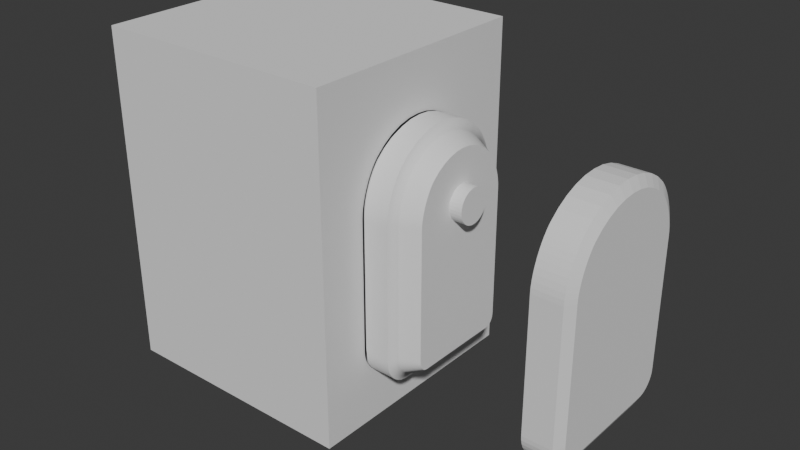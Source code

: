 # Source: FI-077_Smeltery_DoorFrame.blend  (saved by Blender 4.2.66; exported with 4.5.12 LTS)
import bpy
from mathutils import Matrix  # noqa: F401  (used for matrix-valued properties, if any)

bpy.ops.wm.read_factory_settings(use_empty=True)
scene = bpy.context.scene
scene.name = 'Scene'

# ---- collections
col_collection = bpy.data.collections.new('Collection'); scene.collection.children.link(col_collection)
col_export = bpy.data.collections.new('Export'); scene.collection.children.link(col_export)

# ---- node groups
ng_smooth_by_angle = bpy.data.node_groups.new('Smooth by Angle', 'GeometryNodeTree')
_s = ng_smooth_by_angle.interface.new_socket(name='Mesh', in_out='OUTPUT', socket_type='NodeSocketGeometry')
_s = ng_smooth_by_angle.interface.new_socket(name='Mesh', in_out='INPUT', socket_type='NodeSocketGeometry')
_s = ng_smooth_by_angle.interface.new_socket(name='Angle', in_out='INPUT', socket_type='NodeSocketFloat')
_s.subtype = 'ANGLE'
_s.default_value = 0.5236
_s.min_value = 0.0
_s.max_value = 3.142
_s.description = 'Maximum face angle for smooth edges'
_s = ng_smooth_by_angle.interface.new_socket(name='Ignore Sharpness', in_out='INPUT', socket_type='NodeSocketBool')
_s.force_non_field = True
ng_smooth_by_angle.description = 'Set the sharpness of mesh edges based on the angle between the neighboring faces'
ng_smooth_by_angle.is_modifier = True
_N = ng_smooth_by_angle.nodes; _L = ng_smooth_by_angle.links
n0 = _N.new('GeometryNodeSetShadeSmooth'); n0.name = 'Set Shade Smooth'; n0.location = (120, -80)
n0.domain = 'EDGE'
n1 = _N.new('GeometryNodeSetShadeSmooth'); n1.name = 'Set Shade Smooth.001'; n1.location = (300, -80)
n2 = _N.new('NodeGroupOutput'); n2.name = 'Group Output'; n2.location = (480, -80)
n3 = _N.new('GeometryNodeInputMeshEdgeAngle'); n3.name = 'Edge Angle'; n3.location = (-440, -240)
n4 = _N.new('NodeGroupInput'); n4.name = 'Group Input'; n4.location = (-80, -80)
n5 = _N.new('GeometryNodeInputEdgeSmooth'); n5.name = 'Is Edge Smooth'; n5.location = (-260, -120)
n6 = _N.new('GeometryNodeInputShadeSmooth'); n6.name = 'Is Shade Smooth'; n6.location = (-440, -397)
n7 = _N.new('FunctionNodeCompare'); n7.name = 'Compare'; n7.location = (-260, -260)
n7.operation = 'LESS_EQUAL'
n7.inputs[6].default_value = (0.0, 0.0, 0.0, 0.0)
n7.inputs[7].default_value = (0.0, 0.0, 0.0, 0.0)
n8 = _N.new('FunctionNodeBooleanMath'); n8.name = 'Boolean Math.001'; n8.location = (-80, -260)
n9 = _N.new('NodeGroupInput'); n9.name = 'Group Input.001'; n9.location = (-440, -329)
n10 = _N.new('NodeGroupInput'); n10.name = 'Group Input.002'; n10.location = (-259, -189)
n11 = _N.new('FunctionNodeBooleanMath'); n11.name = 'Boolean Math'; n11.location = (-80, -149)
n11.operation = 'OR'
n12 = _N.new('FunctionNodeBooleanMath'); n12.name = 'Boolean Math.002'; n12.location = (-260, -380)
n12.operation = 'OR'
n13 = _N.new('NodeGroupInput'); n13.name = 'Group Input.003'; n13.location = (-440, -460)
_L.new(n3.outputs[0], n7.inputs[0])
_L.new(n1.outputs[0], n2.inputs[0])
_L.new(n9.outputs[1], n7.inputs[1])
_L.new(n7.outputs[0], n8.inputs[0])
_L.new(n4.outputs[0], n0.inputs[0])
_L.new(n0.outputs[0], n1.inputs[0])
_L.new(n8.outputs[0], n0.inputs[2])
_L.new(n10.outputs[2], n11.inputs[1])
_L.new(n5.outputs[0], n11.inputs[0])
_L.new(n11.outputs[0], n0.inputs[1])
_L.new(n13.outputs[2], n12.inputs[1])
_L.new(n6.outputs[0], n12.inputs[0])
_L.new(n12.outputs[0], n8.inputs[1])
n2.is_active_output = True

# ---- world
world_world = bpy.data.worlds.new('World'); scene.world = world_world
world_world.use_nodes = True; world_world.node_tree.nodes.clear()
_N = world_world.node_tree.nodes; _L = world_world.node_tree.links
n0 = _N.new('ShaderNodeOutputWorld'); n0.name = 'World Output'; n0.location = (300, 300)
n1 = _N.new('ShaderNodeBackground'); n1.name = 'Background'; n1.location = (10, 300)
n1.inputs[0].default_value = (0.05088, 0.05088, 0.05088, 1.0)
_L.new(n1.outputs[0], n0.inputs[0])
n0.is_active_output = True
world_world.color = (0.05088, 0.05088, 0.05088)
world_world.sun_shadow_jitter_overblur = 0.0

# ---- meshes
me_cube_002 = bpy.data.meshes.new('Cube.002')
me_cube_002.from_pydata([(0.8532, -0.4345, 0.4835), (0.8532, -0.6004, 0.6494), (0.8532, -0.4632, 0.4858), (0.8532, -0.4879, 0.4917), (0.8532, -0.5115, 0.5015), (0.8532, -0.5332, 0.5148), (0.8532, -0.5526, 0.5313), (0.8532, -0.5691, 0.5507), (0.8532, -0.5824, 0.5724), (0.8532, -0.5922, 0.5959), (0.8532, -0.5981, 0.6207), (0.8532, -0.6004, 1.722), (0.8532, -0.4487, 2.079), (0.8532, -0.5985, 1.757), (0.8532, -0.5931, 1.793), (0.8532, -0.5838, 1.833), (0.8532, -0.571, 1.874), (0.8532, -0.5549, 1.916), (0.8532, -0.536, 1.956), (0.8532, -0.5151, 1.993), (0.8532, -0.4927, 2.027), (0.8532, -0.47, 2.057), (0.8532, 0.5526, 0.6494), (0.8532, 0.3867, 0.4835), (0.8532, 0.5504, 0.6207), (0.8532, 0.5444, 0.5959), (0.8532, 0.5347, 0.5724), (0.8532, 0.5214, 0.5507), (0.8532, 0.5048, 0.5313), (0.8532, 0.4855, 0.5148), (0.8532, 0.4637, 0.5015), (0.8532, 0.4402, 0.4917), (0.8532, 0.4154, 0.4858), (0.8532, 0.4009, 2.079), (0.8532, 0.5526, 1.722), (0.8532, 0.4223, 2.057), (0.8532, 0.445, 2.027), (0.8532, 0.4673, 1.993), (0.8532, 0.4883, 1.956), (0.8532, 0.5071, 1.916), (0.8532, 0.5232, 1.874), (0.8532, 0.5361, 1.833), (0.8532, 0.5453, 1.793), (0.8532, 0.5508, 1.757), (1.134, -0.6004, 0.6494), (1.134, -0.4345, 0.4835), (1.134, -0.5981, 0.6207), (1.134, -0.5922, 0.5959), (1.134, -0.5824, 0.5724), (1.134, -0.5691, 0.5507), (1.134, -0.5526, 0.5313), (1.134, -0.5332, 0.5148), (1.134, -0.5115, 0.5015), (1.134, -0.4879, 0.4917), (1.134, -0.4632, 0.4858), (1.134, -0.4487, 2.079), (1.134, -0.6004, 1.722), (1.134, -0.47, 2.057), (1.134, -0.4927, 2.027), (1.134, -0.5151, 1.993), (1.134, -0.536, 1.956), (1.134, -0.5549, 1.916), (1.134, -0.571, 1.874), (1.134, -0.5838, 1.833), (1.134, -0.5931, 1.793), (1.134, -0.5985, 1.757), (1.134, 0.3867, 0.4835), (1.134, 0.5526, 0.6494), (1.134, 0.4154, 0.4858), (1.134, 0.4402, 0.4917), (1.134, 0.4637, 0.5015), (1.134, 0.4855, 0.5148), (1.134, 0.5048, 0.5313), (1.134, 0.5214, 0.5507), (1.134, 0.5347, 0.5724), (1.134, 0.5444, 0.5959), (1.134, 0.5504, 0.6207), (1.134, 0.5526, 1.722), (1.134, 0.4009, 2.079), (1.134, 0.5508, 1.757), (1.134, 0.5453, 1.793), (1.134, 0.5361, 1.833), (1.134, 0.5232, 1.874), (1.134, 0.5071, 1.916), (1.134, 0.4883, 1.956), (1.134, 0.4673, 1.993), (1.134, 0.445, 2.027), (1.134, 0.4223, 2.057), (0.8532, -0.3767, 2.138), (0.8532, -0.2966, 2.184), (0.8532, -0.2096, 2.219), (0.8532, -0.118, 2.24), (0.8532, -0.02387, 2.247), (0.8532, 0.07022, 2.24), (0.8532, 0.1619, 2.219), (0.8532, 0.2489, 2.184), (0.8532, 0.3289, 2.138), (1.134, 0.3289, 2.138), (1.134, 0.2489, 2.184), (1.134, 0.1619, 2.219), (1.134, 0.07022, 2.24), (1.134, -0.02387, 2.247), (1.134, -0.118, 2.24), (1.134, -0.2096, 2.219), (1.134, -0.2966, 2.184), (1.134, -0.3767, 2.138), (1.134, -0.02387, 0.4835), (0.8532, -0.02387, 0.4835), (0.8532, -0.6004, 1.185), (0.8532, 0.5526, 1.185), (1.134, -0.6004, 1.185), (1.134, 0.5526, 1.185), (1.09, 0.4285, 0.403), (1.09, 0.39, 0.4), (0.8483, 0.39, 0.4), (0.8483, 0.4285, 0.403), (1.09, 0.4661, 0.412), (0.8483, 0.4661, 0.412), (1.09, 0.5018, 0.4268), (0.8483, 0.5018, 0.4268), (1.09, 0.5347, 0.447), (0.8483, 0.5347, 0.447), (1.09, 0.5641, 0.4721), (0.8483, 0.5641, 0.4721), (1.09, 0.5891, 0.5014), (0.8483, 0.5891, 0.5014), (1.09, 0.6093, 0.5344), (0.8483, 0.6093, 0.5344), (1.09, 0.6241, 0.5701), (0.8483, 0.6241, 0.5701), (1.09, 0.6331, 0.6076), (0.8483, 0.6331, 0.6076), (1.09, 0.6361, 0.6461), (0.8483, 0.6361, 0.6461), (0.8483, 0.4858, 2.111), (0.8483, 0.4579, 2.141), (1.09, 0.4579, 2.141), (1.09, 0.4858, 2.111), (0.8483, 0.513, 2.076), (1.09, 0.513, 2.076), (0.8483, 0.5388, 2.037), (1.09, 0.5388, 2.037), (0.8483, 0.5627, 1.994), (1.09, 0.5627, 1.994), (0.8483, 0.5839, 1.948), (1.09, 0.5839, 1.948), (0.8483, 0.6021, 1.902), (1.09, 0.6021, 1.902), (0.8483, 0.6167, 1.855), (1.09, 0.6167, 1.855), (0.8483, 0.6274, 1.809), (1.09, 0.6274, 1.809), (0.8483, 0.6339, 1.765), (1.09, 0.6339, 1.765), (0.8483, 0.6361, 1.725), (1.09, 0.6361, 1.725), (0.8483, -0.4763, 0.403), (0.8483, -0.4378, 0.4), (1.09, -0.4378, 0.4), (1.09, -0.4763, 0.403), (0.8483, -0.5138, 0.412), (1.09, -0.5138, 0.412), (0.8483, -0.5495, 0.4268), (1.09, -0.5495, 0.4268), (0.8483, -0.5824, 0.447), (1.09, -0.5824, 0.447), (0.8483, -0.6118, 0.4721), (1.09, -0.6118, 0.4721), (0.8483, -0.6369, 0.5014), (1.09, -0.6369, 0.5014), (0.8483, -0.657, 0.5344), (1.09, -0.657, 0.5344), (0.8483, -0.6718, 0.5701), (1.09, -0.6718, 0.5701), (0.8483, -0.6808, 0.6076), (1.09, -0.6808, 0.6076), (0.8483, -0.6839, 0.6461), (1.09, -0.6839, 0.6461), (1.09, -0.5335, 2.111), (1.09, -0.5056, 2.141), (0.8483, -0.5056, 2.141), (0.8483, -0.5335, 2.111), (1.09, -0.5607, 2.076), (0.8483, -0.5607, 2.076), (1.09, -0.5865, 2.037), (0.8483, -0.5865, 2.037), (1.09, -0.6104, 1.994), (0.8483, -0.6104, 1.994), (1.09, -0.6317, 1.948), (0.8483, -0.6317, 1.948), (1.09, -0.6498, 1.902), (0.8483, -0.6498, 1.902), (1.09, -0.6644, 1.855), (0.8483, -0.6644, 1.855), (1.09, -0.6751, 1.809), (0.8483, -0.6751, 1.809), (1.09, -0.6817, 1.765), (0.8483, -0.6817, 1.765), (1.09, -0.6839, 1.725), (0.8483, -0.6839, 1.725), (0.8483, -0.3332, 2.26), (0.8483, -0.4243, 2.207), (1.09, -0.4243, 2.207), (1.09, -0.3332, 2.26), (0.8483, -0.2344, 2.299), (1.09, -0.2344, 2.299), (0.8483, -0.1304, 2.323), (1.09, -0.1304, 2.323), (0.8483, -0.02387, 2.33), (1.09, -0.02387, 2.33), (0.8483, 0.08271, 2.323), (1.09, 0.08271, 2.323), (0.8483, 0.1867, 2.299), (1.09, 0.1867, 2.299), (0.8483, 0.2854, 2.26), (1.09, 0.2854, 2.26), (0.8483, 0.3766, 2.207), (1.09, 0.3766, 2.207), (0.8483, -0.02387, 0.4), (0.8483, -0.6839, 1.185), (0.8483, 0.6361, 1.185), (1.09, -0.6839, 1.185), (1.09, 0.6361, 1.185), (1.09, -0.02387, 0.4)], [], [(221, 198, 199, 219), (111, 77, 79, 80, 81, 82, 83, 84, 85, 86, 87, 78, 97, 98, 99, 100, 101, 102, 103, 104, 105, 55, 57, 58, 59, 60, 61, 62, 63, 64, 65, 56, 110, 44, 46, 47, 48, 49, 50, 51, 52, 53, 54, 45, 106, 66, 68, 69, 70, 71, 72, 73, 74, 75, 76, 67), (220, 154, 155, 222), (202, 201, 180, 179), (113, 114, 115, 112), (112, 115, 117, 116), (116, 117, 119, 118), (118, 119, 121, 120), (120, 121, 123, 122), (122, 123, 125, 124), (124, 125, 127, 126), (126, 127, 129, 128), (128, 129, 131, 130), (130, 131, 133, 132), (135, 136, 137, 134), (134, 137, 139, 138), (138, 139, 141, 140), (140, 141, 143, 142), (142, 143, 145, 144), (144, 145, 147, 146), (146, 147, 149, 148), (148, 149, 151, 150), (150, 151, 153, 152), (152, 153, 155, 154), (157, 158, 159, 156), (156, 159, 161, 160), (160, 161, 163, 162), (162, 163, 165, 164), (164, 165, 167, 166), (166, 167, 169, 168), (168, 169, 171, 170), (170, 171, 173, 172), (172, 173, 175, 174), (174, 175, 177, 176), (179, 180, 181, 178), (178, 181, 183, 182), (182, 183, 185, 184), (184, 185, 187, 186), (186, 187, 189, 188), (188, 189, 191, 190), (190, 191, 193, 192), (192, 193, 195, 194), (194, 195, 197, 196), (196, 197, 199, 198), (201, 202, 203, 200), (200, 203, 205, 204), (204, 205, 207, 206), (206, 207, 209, 208), (208, 209, 211, 210), (210, 211, 213, 212), (212, 213, 215, 214), (214, 215, 217, 216), (114, 113, 223, 218), (218, 223, 158, 157), (216, 217, 136, 135), (133, 220, 222, 132), (177, 221, 219, 176), (68, 66, 113, 112), (23, 32, 115, 114), (69, 68, 112, 116), (32, 31, 117, 115), (70, 69, 116, 118), (31, 30, 119, 117), (71, 70, 118, 120), (30, 29, 121, 119), (72, 71, 120, 122), (29, 28, 123, 121), (73, 72, 122, 124), (28, 27, 125, 123), (74, 73, 124, 126), (27, 26, 127, 125), (75, 74, 126, 128), (26, 25, 129, 127), (76, 75, 128, 130), (25, 24, 131, 129), (67, 76, 130, 132), (24, 22, 133, 131), (35, 33, 135, 134), (78, 87, 137, 136), (36, 35, 134, 138), (87, 86, 139, 137), (37, 36, 138, 140), (86, 85, 141, 139), (38, 37, 140, 142), (85, 84, 143, 141), (39, 38, 142, 144), (84, 83, 145, 143), (40, 39, 144, 146), (83, 82, 147, 145), (41, 40, 146, 148), (82, 81, 149, 147), (42, 41, 148, 150), (81, 80, 151, 149), (43, 42, 150, 152), (80, 79, 153, 151), (34, 43, 152, 154), (79, 77, 155, 153), (2, 0, 157, 156), (45, 54, 159, 158), (3, 2, 156, 160), (54, 53, 161, 159), (4, 3, 160, 162), (53, 52, 163, 161), (5, 4, 162, 164), (52, 51, 165, 163), (6, 5, 164, 166), (51, 50, 167, 165), (7, 6, 166, 168), (50, 49, 169, 167), (8, 7, 168, 170), (49, 48, 171, 169), (9, 8, 170, 172), (48, 47, 173, 171), (10, 9, 172, 174), (47, 46, 175, 173), (1, 10, 174, 176), (46, 44, 177, 175), (57, 55, 179, 178), (12, 21, 181, 180), (58, 57, 178, 182), (21, 20, 183, 181), (59, 58, 182, 184), (20, 19, 185, 183), (60, 59, 184, 186), (19, 18, 187, 185), (61, 60, 186, 188), (18, 17, 189, 187), (62, 61, 188, 190), (17, 16, 191, 189), (63, 62, 190, 192), (16, 15, 193, 191), (64, 63, 192, 194), (15, 14, 195, 193), (65, 64, 194, 196), (14, 13, 197, 195), (56, 65, 196, 198), (13, 11, 199, 197), (89, 88, 201, 200), (105, 104, 203, 202), (90, 89, 200, 204), (104, 103, 205, 203), (91, 90, 204, 206), (103, 102, 207, 205), (92, 91, 206, 208), (102, 101, 209, 207), (93, 92, 208, 210), (101, 100, 211, 209), (94, 93, 210, 212), (100, 99, 213, 211), (95, 94, 212, 214), (99, 98, 215, 213), (96, 95, 214, 216), (98, 97, 217, 215), (107, 23, 114, 218), (11, 108, 219, 199), (88, 12, 180, 201), (22, 109, 220, 133), (110, 56, 198, 221), (55, 105, 202, 179), (111, 67, 132, 222), (66, 106, 223, 113), (0, 107, 218, 157), (97, 78, 136, 217), (33, 96, 216, 135), (106, 45, 158, 223), (108, 1, 176, 219), (109, 34, 154, 220), (44, 110, 221, 177), (77, 111, 222, 155)])
_uv = me_cube_002.uv_layers.new(name='UVMap')
_uv.uv.foreach_set('vector', [0.5, 0.75, 0.5858, 0.75, 0.5858, 1.0, 0.5, 1.0, 0.4988, 0.5158, 0.5826, 0.5158, 0.5878, 0.5161, 0.593, 0.5172, 0.5984, 0.5189, 0.6036, 0.5213, 0.6079, 0.5244, 0.6112, 0.5279, 0.6136, 0.5318, 0.6152, 0.536, 0.6162, 0.5402, 0.6167, 0.5442, 0.6171, 0.557, 0.617, 0.5707, 0.6165, 0.5851, 0.616, 0.6021, 0.6158, 0.625, 0.616, 0.6479, 0.6165, 0.6649, 0.617, 0.6793, 0.6171, 0.693, 0.6167, 0.7058, 0.6162, 0.7098, 0.6152, 0.714, 0.6136, 0.7182, 0.6112, 0.7221, 0.6079, 0.7256, 0.6036, 0.7287, 0.5984, 0.7311, 0.593, 0.7328, 0.5878, 0.7339, 0.5826, 0.7342, 0.4988, 0.7342, 0.4141, 0.7342, 0.4095, 0.7338, 0.4056, 0.7326, 0.4018, 0.7308, 0.3983, 0.7283, 0.3953, 0.7251, 0.3926, 0.7215, 0.3905, 0.7173, 0.389, 0.7129, 0.3881, 0.7082, 0.3877, 0.7028, 0.3877, 0.625, 0.3877, 0.5472, 0.3881, 0.5418, 0.389, 0.5371, 0.3905, 0.5327, 0.3926, 0.5285, 0.3953, 0.5249, 0.3983, 0.5217, 0.4018, 0.5192, 0.4056, 0.5174, 0.4095, 0.5162, 0.4141, 0.5158, 0.5, 0.25, 0.5858, 0.25, 0.5858, 0.5, 0.5, 0.5, 0.6247, 0.7016, 0.875, 0.7019, 0.875, 0.7162, 0.625, 0.7162, 0.375, 0.5466, 0.125, 0.5466, 0.125, 0.5393, 0.375, 0.5393, 0.375, 0.5393, 0.125, 0.5393, 0.125, 0.5322, 0.375, 0.5322, 0.375, 0.5322, 0.125, 0.5322, 0.125, 0.5255, 0.375, 0.5255, 0.375, 0.5255, 0.125, 0.5255, 0.125, 0.5192, 0.375, 0.5192, 0.375, 0.5192, 0.125, 0.5192, 0.125, 0.5, 0.375, 0.5, 0.375, 0.5, 0.375, 0.25, 0.3911, 0.25, 0.3911, 0.5, 0.3911, 0.5, 0.3911, 0.25, 0.3964, 0.25, 0.3964, 0.5, 0.3964, 0.5, 0.3964, 0.25, 0.4021, 0.25, 0.4021, 0.5, 0.4021, 0.5, 0.4021, 0.25, 0.408, 0.25, 0.408, 0.5, 0.408, 0.5, 0.408, 0.25, 0.4142, 0.25, 0.4142, 0.5, 0.875, 0.5338, 0.625, 0.5338, 0.625, 0.5282, 0.875, 0.5282, 0.875, 0.5282, 0.625, 0.5282, 0.625, 0.5222, 0.875, 0.5222, 0.875, 0.5222, 0.625, 0.5222, 0.625, 0.5159, 0.875, 0.5159, 0.875, 0.5159, 0.625, 0.5159, 0.625, 0.5095, 0.875, 0.5095, 0.875, 0.5095, 0.625, 0.5095, 0.625, 0.5, 0.875, 0.5, 0.625, 0.25, 0.625, 0.5, 0.614, 0.5, 0.614, 0.25, 0.614, 0.25, 0.614, 0.5, 0.6066, 0.5, 0.6066, 0.25, 0.6066, 0.25, 0.6066, 0.5, 0.5993, 0.5, 0.5993, 0.25, 0.5993, 0.25, 0.5993, 0.5, 0.5923, 0.5, 0.5923, 0.25, 0.5923, 0.25, 0.5923, 0.5, 0.5858, 0.5, 0.5858, 0.25, 0.125, 0.7034, 0.375, 0.7034, 0.375, 0.7107, 0.125, 0.7107, 0.125, 0.7107, 0.375, 0.7107, 0.375, 0.7178, 0.125, 0.7178, 0.125, 0.7178, 0.375, 0.7178, 0.375, 0.7245, 0.125, 0.7245, 0.125, 0.7245, 0.375, 0.7245, 0.375, 0.7308, 0.125, 0.7308, 0.125, 0.7308, 0.375, 0.7308, 0.375, 0.75, 0.125, 0.75, 0.375, 1.0, 0.375, 0.75, 0.3911, 0.75, 0.3911, 1.0, 0.3911, 1.0, 0.3911, 0.75, 0.3964, 0.75, 0.3964, 1.0, 0.3964, 1.0, 0.3964, 0.75, 0.4021, 0.75, 0.4021, 1.0, 0.4021, 1.0, 0.4021, 0.75, 0.408, 0.75, 0.408, 1.0, 0.408, 1.0, 0.408, 0.75, 0.4142, 0.75, 0.4142, 1.0, 0.625, 0.7162, 0.875, 0.7162, 0.875, 0.7218, 0.625, 0.7218, 0.625, 0.7218, 0.875, 0.7218, 0.875, 0.7278, 0.625, 0.7278, 0.625, 0.7278, 0.875, 0.7278, 0.875, 0.7341, 0.625, 0.7341, 0.625, 0.7341, 0.875, 0.7341, 0.875, 0.7405, 0.625, 0.7405, 0.625, 0.7405, 0.875, 0.7405, 0.875, 0.75, 0.625, 0.75, 0.625, 0.75, 0.625, 1.0, 0.614, 1.0, 0.614, 0.75, 0.614, 0.75, 0.614, 1.0, 0.6066, 1.0, 0.6066, 0.75, 0.6066, 0.75, 0.6066, 1.0, 0.5993, 1.0, 0.5993, 0.75, 0.5993, 0.75, 0.5993, 1.0, 0.5923, 1.0, 0.5923, 0.75, 0.5923, 0.75, 0.5923, 1.0, 0.5858, 1.0, 0.5858, 0.75, 0.875, 0.7019, 0.6247, 0.7016, 0.6241, 0.6864, 0.875, 0.6878, 0.875, 0.6878, 0.6241, 0.6864, 0.6231, 0.6712, 0.875, 0.6743, 0.875, 0.6743, 0.6231, 0.6712, 0.6222, 0.6562, 0.875, 0.6618, 0.875, 0.6618, 0.6222, 0.6562, 0.6218, 0.625, 0.875, 0.625, 0.875, 0.625, 0.6218, 0.625, 0.6222, 0.5938, 0.875, 0.5882, 0.875, 0.5882, 0.6222, 0.5938, 0.6231, 0.5788, 0.875, 0.5757, 0.875, 0.5757, 0.6231, 0.5788, 0.6241, 0.5636, 0.875, 0.5622, 0.875, 0.5622, 0.6241, 0.5636, 0.6247, 0.5484, 0.875, 0.5481, 0.125, 0.5466, 0.375, 0.5466, 0.375, 0.625, 0.125, 0.625, 0.125, 0.625, 0.375, 0.625, 0.375, 0.7034, 0.125, 0.7034, 0.875, 0.5481, 0.6247, 0.5484, 0.625, 0.5338, 0.625, 0.2162, 0.4142, 0.25, 0.5, 0.25, 0.5, 0.5, 0.4142, 0.5, 0.4142, 0.75, 0.5, 0.75, 0.5, 1.0, 0.4142, 1.0, 0.3881, 0.5418, 0.3877, 0.5472, 0.375, 0.5466, 0.3755, 0.5393, 0.3879, 0.2031, 0.3883, 0.2085, 0.3755, 0.2107, 0.375, 0.2034, 0.389, 0.5371, 0.3881, 0.5418, 0.3755, 0.5393, 0.3768, 0.5322, 0.3883, 0.2085, 0.3892, 0.2132, 0.3768, 0.2178, 0.3755, 0.2107, 0.3905, 0.5327, 0.389, 0.5371, 0.3768, 0.5322, 0.3791, 0.5255, 0.3892, 0.2132, 0.3907, 0.2176, 0.3791, 0.2245, 0.3768, 0.2178, 0.3926, 0.5285, 0.3905, 0.5327, 0.3791, 0.5255, 0.3822, 0.5192, 0.3907, 0.2176, 0.3928, 0.2217, 0.3822, 0.2308, 0.3791, 0.2245, 0.3953, 0.5249, 0.3926, 0.5285, 0.3822, 0.5192, 0.3861, 0.5137, 0.3928, 0.2217, 0.3954, 0.2254, 0.3861, 0.2363, 0.3822, 0.2308, 0.3983, 0.5217, 0.3953, 0.5249, 0.3861, 0.5137, 0.3908, 0.5089, 0.3954, 0.2254, 0.3985, 0.2286, 0.3908, 0.2411, 0.3861, 0.2363, 0.4018, 0.5192, 0.3983, 0.5217, 0.3908, 0.5089, 0.3962, 0.5051, 0.3985, 0.2286, 0.402, 0.2311, 0.3962, 0.2449, 0.3908, 0.2411, 0.4056, 0.5174, 0.4018, 0.5192, 0.3962, 0.5051, 0.402, 0.5023, 0.402, 0.2311, 0.4058, 0.2329, 0.402, 0.2477, 0.3962, 0.2449, 0.4095, 0.5162, 0.4056, 0.5174, 0.402, 0.5023, 0.408, 0.5006, 0.4058, 0.2329, 0.4097, 0.2341, 0.408, 0.2494, 0.402, 0.2477, 0.4141, 0.5158, 0.4095, 0.5162, 0.408, 0.5006, 0.4142, 0.5, 0.4097, 0.2341, 0.4143, 0.2345, 0.4142, 0.25, 0.408, 0.2494, 0.6423, 0.2461, 0.6599, 0.2658, 0.625, 0.2162, 0.6248, 0.2215, 0.6167, 0.5442, 0.6162, 0.5402, 0.6248, 0.5285, 0.625, 0.5338, 0.6303, 0.2352, 0.6423, 0.2461, 0.6248, 0.2215, 0.6241, 0.2267, 0.6162, 0.5402, 0.6152, 0.536, 0.6241, 0.5233, 0.6248, 0.5285, 0.6229, 0.2313, 0.6303, 0.2352, 0.6241, 0.2267, 0.6229, 0.2316, 0.6152, 0.536, 0.6136, 0.5318, 0.6229, 0.5184, 0.6241, 0.5233, 0.6175, 0.2309, 0.6229, 0.2313, 0.6229, 0.2316, 0.6209, 0.2361, 0.6136, 0.5318, 0.6112, 0.5279, 0.6209, 0.5139, 0.6229, 0.5184, 0.6124, 0.232, 0.6175, 0.2309, 0.6209, 0.2361, 0.6177, 0.2401, 0.6112, 0.5279, 0.6079, 0.5244, 0.6177, 0.5099, 0.6209, 0.5139, 0.607, 0.2336, 0.6124, 0.232, 0.6177, 0.2401, 0.6123, 0.2436, 0.6079, 0.5244, 0.6036, 0.5213, 0.6123, 0.5064, 0.6177, 0.5099, 0.6012, 0.2351, 0.607, 0.2336, 0.6123, 0.2436, 0.6057, 0.2463, 0.6036, 0.5213, 0.5984, 0.5189, 0.6057, 0.5037, 0.6123, 0.5064, 0.5954, 0.2362, 0.6012, 0.2351, 0.6057, 0.2463, 0.5989, 0.2483, 0.5984, 0.5189, 0.593, 0.5172, 0.5989, 0.5017, 0.6057, 0.5037, 0.5898, 0.2368, 0.5954, 0.2362, 0.5989, 0.2483, 0.5922, 0.2496, 0.593, 0.5172, 0.5878, 0.5161, 0.5922, 0.5004, 0.5989, 0.5017, 0.5845, 0.237, 0.5898, 0.2368, 0.5922, 0.2496, 0.5858, 0.25, 0.5878, 0.5161, 0.5826, 0.5158, 0.5858, 0.5, 0.5922, 0.5004, 0.3883, 0.0421, 0.3879, 0.04754, 0.375, 0.04661, 0.3755, 0.03932, 0.3877, 0.7028, 0.3881, 0.7082, 0.3755, 0.7107, 0.375, 0.7034, 0.3892, 0.0374, 0.3883, 0.0421, 0.3755, 0.03932, 0.3768, 0.03221, 0.3881, 0.7082, 0.389, 0.7129, 0.3768, 0.7178, 0.3755, 0.7107, 0.3907, 0.03293, 0.3892, 0.0374, 0.3768, 0.03221, 0.3791, 0.02545, 0.389, 0.7129, 0.3905, 0.7173, 0.3791, 0.7245, 0.3768, 0.7178, 0.3928, 0.02882, 0.3907, 0.03293, 0.3791, 0.02545, 0.3822, 0.01921, 0.3905, 0.7173, 0.3926, 0.7215, 0.3822, 0.7308, 0.3791, 0.7245, 0.3954, 0.02515, 0.3928, 0.02882, 0.3822, 0.01921, 0.3861, 0.01365, 0.3926, 0.7215, 0.3953, 0.7251, 0.3861, 0.7363, 0.3822, 0.7308, 0.3985, 0.02202, 0.3954, 0.02515, 0.3861, 0.01365, 0.3908, 0.008902, 0.3953, 0.7251, 0.3983, 0.7283, 0.3908, 0.7411, 0.3861, 0.7363, 0.402, 0.01951, 0.3985, 0.02202, 0.3908, 0.008902, 0.3962, 0.00508, 0.3983, 0.7283, 0.4018, 0.7308, 0.3962, 0.7449, 0.3908, 0.7411, 0.4058, 0.01767, 0.402, 0.01951, 0.3962, 0.00508, 0.402, 0.002281, 0.4018, 0.7308, 0.4056, 0.7326, 0.402, 0.7477, 0.3962, 0.7449, 0.4097, 0.01656, 0.4058, 0.01767, 0.402, 0.002281, 0.408, 0.0005739, 0.4056, 0.7326, 0.4095, 0.7338, 0.408, 0.7494, 0.402, 0.7477, 0.4143, 0.01615, 0.4097, 0.01656, 0.408, 0.0005739, 0.4142, 0.0, 0.4095, 0.7338, 0.4141, 0.7342, 0.4142, 0.75, 0.408, 0.7494, 0.6162, 0.7098, 0.6167, 0.7058, 0.625, 0.7162, 0.6248, 0.7215, 0.6171, 0.04571, 0.6167, 0.04162, 0.6248, 0.02848, 0.625, 0.03376, 0.6152, 0.714, 0.6162, 0.7098, 0.6248, 0.7215, 0.6241, 0.7267, 0.6167, 0.04162, 0.6157, 0.03729, 0.6241, 0.02333, 0.6248, 0.02848, 0.6136, 0.7182, 0.6152, 0.714, 0.6241, 0.7267, 0.6229, 0.7316, 0.6157, 0.03729, 0.6141, 0.03304, 0.6229, 0.01843, 0.6241, 0.02333, 0.6112, 0.7221, 0.6136, 0.7182, 0.6229, 0.7316, 0.6209, 0.7361, 0.6141, 0.03304, 0.6118, 0.02904, 0.6209, 0.01392, 0.6229, 0.01843, 0.6079, 0.7256, 0.6112, 0.7221, 0.6209, 0.7361, 0.6177, 0.7401, 0.6118, 0.02904, 0.6085, 0.02544, 0.6177, 0.009888, 0.6209, 0.01392, 0.6036, 0.7287, 0.6079, 0.7256, 0.6177, 0.7401, 0.6123, 0.7436, 0.6085, 0.02544, 0.6041, 0.02236, 0.6123, 0.006447, 0.6177, 0.009888, 0.5984, 0.7311, 0.6036, 0.7287, 0.6123, 0.7436, 0.6057, 0.7463, 0.6041, 0.02236, 0.599, 0.0199, 0.6057, 0.00368, 0.6123, 0.006447, 0.593, 0.7328, 0.5984, 0.7311, 0.6057, 0.7463, 0.5989, 0.7483, 0.599, 0.0199, 0.5936, 0.01813, 0.5989, 0.001652, 0.6057, 0.00368, 0.5878, 0.7339, 0.593, 0.7328, 0.5989, 0.7483, 0.5922, 0.7496, 0.5936, 0.01813, 0.5883, 0.01709, 0.5922, 0.0004156, 0.5989, 0.001652, 0.5826, 0.7342, 0.5878, 0.7339, 0.5922, 0.7496, 0.5858, 0.75, 0.5883, 0.01709, 0.5831, 0.01674, 0.5858, 0.0, 0.5922, 0.0004156, 0.6161, 0.07492, 0.6172, 0.05952, 0.6242, 0.04916, 0.6222, 0.06642, 0.6171, 0.693, 0.617, 0.6793, 0.6241, 0.6864, 0.6247, 0.7016, 0.6146, 0.09175, 0.6161, 0.07492, 0.6222, 0.06642, 0.6193, 0.08513, 0.617, 0.6793, 0.6165, 0.6649, 0.6231, 0.6712, 0.6241, 0.6864, 0.6134, 0.1097, 0.6146, 0.09175, 0.6193, 0.08513, 0.6166, 0.1048, 0.6165, 0.6649, 0.616, 0.6479, 0.6222, 0.6562, 0.6231, 0.6712, 0.6135, 0.1287, 0.6134, 0.1097, 0.6166, 0.1048, 0.6155, 0.125, 0.616, 0.6479, 0.6158, 0.625, 0.6218, 0.625, 0.6222, 0.6562, 0.6161, 0.1492, 0.6135, 0.1287, 0.6155, 0.125, 0.6166, 0.1452, 0.6158, 0.625, 0.616, 0.6021, 0.6222, 0.5938, 0.6218, 0.625, 0.6244, 0.1756, 0.6161, 0.1492, 0.6166, 0.1452, 0.6193, 0.1649, 0.616, 0.6021, 0.6165, 0.5851, 0.6231, 0.5788, 0.6222, 0.5938, 0.6595, 0.2383, 0.6244, 0.1756, 0.6193, 0.1649, 0.6222, 0.1836, 0.6165, 0.5851, 0.617, 0.5707, 0.6241, 0.5636, 0.6231, 0.5788, 0.7159, 0.3299, 0.6595, 0.2383, 0.6222, 0.1836, 0.875, 0.5481, 0.617, 0.5707, 0.6171, 0.557, 0.6247, 0.5484, 0.6241, 0.5636, 0.3879, 0.1254, 0.3879, 0.2031, 0.375, 0.2034, 0.375, 0.125, 0.5831, 0.01674, 0.4992, 0.01649, 0.5, 0.0, 0.5858, 0.0, 0.6172, 0.05952, 0.6171, 0.04571, 0.625, 0.03376, 0.6242, 0.04916, 0.4143, 0.2345, 0.4994, 0.2351, 0.5, 0.25, 0.4142, 0.25, 0.4988, 0.7342, 0.5826, 0.7342, 0.5858, 0.75, 0.5, 0.75, 0.6167, 0.7058, 0.6171, 0.693, 0.6247, 0.7016, 0.625, 0.7162, 0.4988, 0.5158, 0.4141, 0.5158, 0.4142, 0.5, 0.5, 0.5, 0.3877, 0.5472, 0.3877, 0.625, 0.375, 0.625, 0.375, 0.5466, 0.3879, 0.04754, 0.3879, 0.1254, 0.375, 0.125, 0.375, 0.04661, 0.6171, 0.557, 0.6167, 0.5442, 0.625, 0.5338, 0.6247, 0.5484, 0.6599, 0.2658, 0.7159, 0.3299, 0.875, 0.5481, 0.625, 0.2162, 0.3877, 0.625, 0.3877, 0.7028, 0.375, 0.7034, 0.375, 0.625, 0.4992, 0.01649, 0.4143, 0.01615, 0.4142, 0.0, 0.5, 0.0, 0.4994, 0.2351, 0.5845, 0.237, 0.5858, 0.25, 0.5, 0.25, 0.4141, 0.7342, 0.4988, 0.7342, 0.5, 0.75, 0.4142, 0.75, 0.5826, 0.5158, 0.4988, 0.5158, 0.5, 0.5, 0.5858, 0.5])
me_cube_002.update()
me_cube = bpy.data.meshes.new('Cube')
me_cube.from_pydata([(-0.8984, -0.9009, 0.1), (-0.8984, -0.9009, 2.7), (-0.8984, 0.9009, 0.1), (-0.8984, 0.9009, 2.7), (0.9475, -0.9009, 0.1), (0.9475, -0.9009, 2.7), (0.9475, 0.9009, 0.1), (0.9475, 0.9009, 2.7), (-0.8984, -0.5946, 1.725), (-0.8984, -0.5946, 0.6461), (-0.8984, -0.5771, 1.855), (-0.8984, -0.5867, 1.809), (-0.8984, -0.5926, 1.765), (-0.8984, -0.5284, 1.994), (-0.8984, -0.5476, 1.948), (-0.8984, -0.4836, 2.076), (-0.8984, -0.4591, 2.111), (-0.8984, -0.5069, 2.037), (-0.8984, -0.5639, 1.902), (-0.8984, -0.2787, 2.26), (-0.8984, -0.3608, 2.207), (-0.8984, -0.09602, 2.323), (-0.8984, 0.09602, 2.323), (-0.8984, 2.216e-07, 2.33), (-0.8984, -0.1897, 2.299), (-0.8984, 0.3608, 2.207), (-0.8984, 0.2787, 2.26), (-0.8984, 0.434, 2.141), (-0.8984, 0.4591, 2.111), (-0.8984, 0.1897, 2.299), (-0.8984, -0.434, 2.141), (-0.8984, -0.5919, 0.6076), (-0.8984, -0.5837, 0.5701), (-0.8984, -0.5704, 0.5344), (-0.8984, -0.5523, 0.5014), (-0.8984, -0.5032, 0.447), (-0.8984, -0.5297, 0.4721), (-0.8984, -0.4735, 0.4268), (-0.8984, -0.4414, 0.412), (-0.8984, -0.4076, 0.403), (-0.8984, 0.4076, 0.403), (-0.8984, 0.4414, 0.412), (-0.8984, -0.3729, 0.4), (-0.8984, 0.5284, 1.994), (-0.8984, 0.5032, 0.447), (-0.8984, 0.5069, 2.037), (-0.8984, 0.5523, 0.5014), (-0.8984, 0.5639, 1.902), (-0.8984, 0.5297, 0.4721), (-0.8984, 0.5476, 1.948), (-0.8984, 0.5837, 0.5701), (-0.8984, 0.5867, 1.809), (-0.8984, 0.5946, 1.725), (-0.8984, 0.5946, 0.6461), (-0.8984, 0.5919, 0.6076), (-0.8984, 0.5926, 1.765), (-0.8984, 0.5704, 0.5344), (-0.8984, 0.5771, 1.855), (-0.8984, 0.3729, 0.4), (-0.8984, 0.4735, 0.4268), (-0.8984, 0.4836, 2.076), (0.9475, -0.4591, 2.111), (0.9475, -0.2787, 2.26), (0.9475, -0.3608, 2.207), (0.9475, -0.434, 2.141), (0.9475, 2.216e-07, 2.33), (0.9475, -0.09602, 2.323), (0.9475, 0.1897, 2.299), (0.9475, 0.3608, 2.207), (0.9475, 0.2787, 2.26), (0.9475, 0.09602, 2.323), (0.9475, -0.1897, 2.299), (0.9475, 0.434, 2.141), (0.9475, 0.4591, 2.111), (0.9475, 0.5069, 2.037), (0.9475, 0.5476, 1.948), (0.9475, 0.5284, 1.994), (0.9475, 0.4836, 2.076), (0.9475, 0.5867, 1.809), (0.9475, 0.5771, 1.855), (0.9475, 0.5946, 1.725), (0.9475, 0.5946, 0.6461), (0.9475, 0.5926, 1.765), (0.9475, 0.5639, 1.902), (0.9475, -0.5946, 0.6461), (0.9475, -0.5946, 1.725), (0.9475, -0.5926, 1.765), (0.9475, -0.5837, 0.5701), (0.9475, -0.5867, 1.809), (0.9475, -0.5919, 0.6076), (0.9475, -0.5771, 1.855), (0.9475, -0.5523, 0.5014), (0.9475, -0.5639, 1.902), (0.9475, -0.5032, 0.447), (0.9475, -0.5284, 1.994), (0.9475, -0.5297, 0.4721), (0.9475, -0.5476, 1.948), (0.9475, -0.5704, 0.5344), (0.9475, -0.5069, 2.037), (0.9475, -0.4414, 0.412), (0.9475, -0.4836, 2.076), (0.9475, 0.4076, 0.403), (0.9475, -0.4076, 0.403), (0.9475, 0.4735, 0.4268), (0.9475, 0.5297, 0.4721), (0.9475, 0.5032, 0.447), (0.9475, 0.5704, 0.5344), (0.9475, 0.5919, 0.6076), (0.9475, 0.5837, 0.5701), (0.9475, 0.5523, 0.5014), (0.9475, 0.3729, 0.4), (0.9475, 0.4414, 0.412), (0.9475, -0.3729, 0.4), (0.9475, -0.4735, 0.4268)], [], [(1, 30, 16, 15, 17, 13, 14, 18, 10, 11, 12, 8, 9, 31, 32, 33, 34, 0), (46, 2, 0, 34, 36, 35, 37, 38, 39, 42, 58, 40, 41, 59, 44, 48), (2, 3, 7, 6), (64, 5, 4, 91, 97, 87, 89, 84, 85, 86, 88, 90, 92, 96, 94, 98, 100, 61), (91, 4, 6, 109, 104, 105, 103, 111, 101, 110, 112, 102, 99, 113, 93, 95), (4, 5, 1, 0), (2, 6, 4, 0), (7, 3, 1, 5), (27, 25, 26, 29, 22, 23, 21, 24, 19, 20, 30, 1, 3), (27, 3, 2, 46, 56, 50, 54, 53, 52, 55, 51, 57, 47, 49, 43, 45, 60, 28), (7, 72, 73, 77, 74, 76, 75, 83, 79, 78, 82, 80, 81, 107, 108, 106, 109, 6), (64, 63, 62, 71, 66, 65, 70, 67, 69, 68, 72, 7, 5)])
me_cube.polygons.foreach_set('use_smooth', [True] * 12)
_uv = me_cube.uv_layers.new(name='UVMap')
_uv.uv.foreach_set('vector', [0.625, 0.0, 0.5691, 0.06478, 0.5661, 0.0613, 0.5626, 0.0579, 0.5587, 0.05467, 0.5544, 0.05168, 0.5498, 0.04903, 0.5452, 0.04676, 0.5405, 0.04493, 0.5359, 0.04359, 0.5315, 0.04277, 0.5275, 0.0425, 0.4196, 0.0425, 0.4158, 0.04288, 0.412, 0.04401, 0.4084, 0.04585, 0.4051, 0.04838, 0.375, 0.0, 0.4051, 0.2016, 0.375, 0.25, 0.375, 0.0, 0.4051, 0.04838, 0.4022, 0.05151, 0.3997, 0.05518, 0.3977, 0.0593, 0.3962, 0.06376, 0.3953, 0.06845, 0.395, 0.07326, 0.395, 0.1767, 0.3953, 0.1815, 0.3962, 0.1862, 0.3977, 0.1907, 0.3997, 0.1948, 0.4022, 0.1985, 0.375, 0.25, 0.625, 0.25, 0.625, 0.5, 0.375, 0.5, 0.5691, 0.6852, 0.625, 0.75, 0.375, 0.75, 0.4051, 0.7016, 0.4084, 0.7041, 0.412, 0.706, 0.4158, 0.7071, 0.4196, 0.7075, 0.5275, 0.7075, 0.5315, 0.7072, 0.5359, 0.7064, 0.5405, 0.7051, 0.5452, 0.7032, 0.5498, 0.701, 0.5544, 0.6983, 0.5587, 0.6953, 0.5626, 0.6921, 0.5661, 0.6887, 0.4051, 0.7016, 0.375, 0.75, 0.375, 0.5, 0.4051, 0.5484, 0.4022, 0.5515, 0.3997, 0.5552, 0.3977, 0.5593, 0.3962, 0.5638, 0.3953, 0.5685, 0.395, 0.5733, 0.395, 0.6767, 0.3953, 0.6815, 0.3962, 0.6862, 0.3977, 0.6907, 0.3997, 0.6948, 0.4022, 0.6985, 0.375, 0.75, 0.625, 0.75, 0.625, 1.0, 0.375, 1.0, 0.125, 0.5, 0.375, 0.5, 0.375, 0.75, 0.125, 0.75, 0.625, 0.5, 0.875, 0.5, 0.875, 0.75, 0.625, 0.75, 0.5691, 0.1852, 0.5757, 0.1751, 0.581, 0.1637, 0.5849, 0.1513, 0.5873, 0.1383, 0.5881, 0.125, 0.5873, 0.1117, 0.5849, 0.09868, 0.581, 0.08634, 0.5757, 0.07494, 0.5691, 0.06478, 0.625, 0.0, 0.625, 0.25, 0.5691, 0.1852, 0.625, 0.25, 0.375, 0.25, 0.4051, 0.2016, 0.4084, 0.2041, 0.412, 0.206, 0.4158, 0.2071, 0.4196, 0.2075, 0.5275, 0.2075, 0.5315, 0.2072, 0.5359, 0.2064, 0.5405, 0.2051, 0.5452, 0.2032, 0.5498, 0.201, 0.5544, 0.1983, 0.5587, 0.1953, 0.5626, 0.1921, 0.5661, 0.1887, 0.625, 0.5, 0.5691, 0.5648, 0.5661, 0.5613, 0.5626, 0.5579, 0.5587, 0.5547, 0.5544, 0.5517, 0.5498, 0.549, 0.5452, 0.5468, 0.5405, 0.5449, 0.5359, 0.5436, 0.5315, 0.5428, 0.5275, 0.5425, 0.4196, 0.5425, 0.4158, 0.5429, 0.412, 0.544, 0.4084, 0.5459, 0.4051, 0.5484, 0.375, 0.5, 0.5691, 0.6852, 0.5757, 0.6751, 0.581, 0.6637, 0.5849, 0.6513, 0.5873, 0.6383, 0.588, 0.625, 0.5873, 0.6117, 0.5849, 0.5987, 0.581, 0.5863, 0.5757, 0.5749, 0.5691, 0.5648, 0.625, 0.5, 0.625, 0.75])
me_cube.update()
me_cube_001 = bpy.data.meshes.new('Cube.001')
me_cube_001.from_pydata([(1.896, -0.3403, 2.019), (1.896, -0.2073, 2.127), (1.896, -0.2692, 2.087), (1.896, -0.3261, 2.036), (1.896, 2.137e-07, 2.18), (1.896, -0.07119, 2.174), (1.896, 0.1408, 2.156), (1.896, 0.2692, 2.087), (1.896, 0.2073, 2.127), (1.896, 0.07119, 2.174), (1.896, -0.1408, 2.156), (1.896, 0.3261, 2.036), (1.896, 0.3403, 2.019), (1.896, 0.3751, 1.965), (1.896, 0.4076, 1.894), (1.896, 0.3921, 1.931), (1.896, 0.3575, 1.995), (1.896, 0.4388, 1.784), (1.896, 0.4313, 1.819), (1.896, 0.4446, 1.721), (1.896, 0.4446, 0.6514), (1.896, 0.4431, 1.752), (1.896, 0.4208, 1.857), (1.896, -0.4446, 0.6514), (1.896, -0.4446, 1.721), (1.896, -0.4431, 1.752), (1.896, -0.4394, 0.6123), (1.896, -0.4388, 1.784), (1.896, -0.443, 0.6289), (1.896, -0.4313, 1.819), (1.896, -0.4264, 0.5839), (1.896, -0.4208, 1.857), (1.896, -0.4088, 0.5642), (1.896, -0.3921, 1.931), (1.896, -0.4179, 0.5729), (1.896, -0.4076, 1.894), (1.896, -0.4338, 0.5972), (1.896, -0.3751, 1.965), (1.896, -0.3904, 0.5537), (1.896, -0.3575, 1.995), (1.896, 0.3815, 0.5513), (1.896, -0.3815, 0.5513), (1.896, 0.3995, 0.5579), (1.896, 0.4179, 0.5729), (1.896, 0.4088, 0.5642), (1.896, 0.4338, 0.5972), (1.896, 0.443, 0.6289), (1.896, 0.4394, 0.6123), (1.896, 0.4264, 0.5839), (1.896, 0.3663, 0.55), (1.896, 0.3904, 0.5537), (1.896, -0.3663, 0.55), (1.896, -0.3995, 0.5579), (1.657, -0.4591, 2.111), (1.657, -0.2787, 2.26), (1.657, -0.3608, 2.207), (1.657, -0.434, 2.141), (1.657, 2.301e-07, 2.33), (1.657, -0.09602, 2.323), (1.657, 0.1897, 2.299), (1.657, 0.3608, 2.207), (1.657, 0.2787, 2.26), (1.657, 0.09602, 2.323), (1.657, -0.1897, 2.299), (1.657, 0.434, 2.141), (1.657, 0.4591, 2.111), (1.657, 0.5069, 2.037), (1.657, 0.5476, 1.948), (1.657, 0.5284, 1.994), (1.657, 0.4836, 2.076), (1.657, 0.5867, 1.809), (1.657, 0.5771, 1.855), (1.657, 0.5946, 1.725), (1.657, 0.5946, 0.6461), (1.657, 0.5926, 1.765), (1.657, 0.5639, 1.902), (1.657, -0.5946, 0.6461), (1.657, -0.5946, 1.725), (1.657, -0.5926, 1.765), (1.657, -0.5837, 0.5701), (1.657, -0.5867, 1.809), (1.657, -0.5919, 0.6076), (1.657, -0.5771, 1.855), (1.657, -0.5523, 0.5014), (1.657, -0.5639, 1.902), (1.657, -0.5032, 0.447), (1.657, -0.5284, 1.994), (1.657, -0.5297, 0.4721), (1.657, -0.5476, 1.948), (1.657, -0.5704, 0.5344), (1.657, -0.5069, 2.037), (1.657, -0.4414, 0.412), (1.657, -0.4836, 2.076), (1.657, 0.4076, 0.403), (1.657, -0.4076, 0.403), (1.657, 0.4735, 0.4268), (1.657, 0.5297, 0.4721), (1.657, 0.5032, 0.447), (1.657, 0.5704, 0.5344), (1.657, 0.5919, 0.6076), (1.657, 0.5837, 0.5701), (1.657, 0.5523, 0.5014), (1.657, 0.3729, 0.4), (1.657, 0.4414, 0.412), (1.657, -0.3729, 0.4), (1.657, -0.4735, 0.4268), (1.896, 1.788e-07, 0.55), (1.657, 1.788e-07, 0.4), (1.657, -0.2549, 2.216), (1.657, -0.3302, 2.167), (1.657, -0.1734, 2.251), (1.657, -0.08774, 2.273), (1.657, 2.302e-07, 2.28), (1.657, 0.08774, 2.273), (1.657, 0.1734, 2.251), (1.657, 0.2549, 2.216), (1.657, 0.3302, 2.167), (1.657, 0.3981, 2.106), (1.657, 0.4416, 2.049), (1.657, 0.4195, 2.08), (1.657, 0.463, 2.013), (1.657, 0.483, 1.973), (1.657, 0.5009, 1.93), (1.657, 0.5162, 1.887), (1.657, 0.5285, 1.843), (1.657, 0.5374, 1.801), (1.657, 0.5428, 1.761), (1.657, 0.5446, 1.724), (1.657, 0.5446, 0.6479), (1.657, 0.5422, 0.6147), (1.657, 0.5356, 0.5842), (1.657, 0.5249, 0.5553), (1.657, 0.5103, 0.5289), (1.657, -0.5249, 0.5553), (1.657, -0.5103, 0.5289), (1.657, -0.5356, 0.5842), (1.657, -0.5422, 0.6147), (1.657, -0.5446, 0.6479), (1.657, -0.5446, 1.724), (1.657, -0.5428, 1.761), (1.657, -0.5374, 1.801), (1.657, -0.5285, 1.843), (1.657, -0.5162, 1.887), (1.657, -0.5009, 1.93), (1.657, -0.483, 1.973), (1.657, -0.463, 2.013), (1.657, -0.4416, 2.049), (1.657, -0.4195, 2.08), (1.657, -0.398, 2.106), (1.657, -0.4924, 0.5057), (1.657, 0.4924, 0.5057), (1.657, 0.4717, 0.4861), (1.657, 0.4489, 0.4705), (1.657, 0.4244, 0.4593), (1.657, 0.3989, 0.4525), (1.657, 0.3707, 0.45), (1.657, 1.788e-07, 0.45), (1.657, -0.3989, 0.4525), (1.657, -0.3707, 0.45), (1.657, -0.4244, 0.4593), (1.657, -0.4489, 0.4705), (1.657, -0.4717, 0.4861), (1.657, -0.2787, 2.26), (1.657, -0.3608, 2.207), (1.657, -0.1897, 2.299), (1.657, -0.09602, 2.323), (1.657, 2.301e-07, 2.33), (1.657, 0.09602, 2.323), (1.657, 0.1897, 2.299), (1.657, 0.2787, 2.26), (1.657, 0.3608, 2.207), (1.657, 0.434, 2.141), (1.657, 0.4836, 2.076), (1.657, 0.4591, 2.111), (1.657, 0.5069, 2.037), (1.657, 0.5284, 1.994), (1.657, 0.5476, 1.948), (1.657, 0.5639, 1.902), (1.657, 0.5771, 1.855), (1.657, 0.5867, 1.809), (1.657, 0.5926, 1.765), (1.657, 0.5946, 1.725), (1.657, 0.5946, 0.6461), (1.657, 0.5919, 0.6076), (1.657, 0.5837, 0.5701), (1.657, 0.5704, 0.5344), (1.657, 0.5523, 0.5014), (1.657, -0.5704, 0.5344), (1.657, -0.5523, 0.5014), (1.657, -0.5837, 0.5701), (1.657, -0.5919, 0.6076), (1.657, -0.5946, 0.6461), (1.657, -0.5946, 1.725), (1.657, -0.5926, 1.765), (1.657, -0.5867, 1.809), (1.657, -0.5771, 1.855), (1.657, -0.5639, 1.902), (1.657, -0.5476, 1.948), (1.657, -0.5284, 1.994), (1.657, -0.5069, 2.037), (1.657, -0.4836, 2.076), (1.657, -0.4591, 2.111), (1.657, -0.434, 2.141), (1.657, -0.5297, 0.4721), (1.657, 0.5297, 0.4721), (1.657, 0.5032, 0.447), (1.657, 0.4735, 0.4268), (1.657, 0.4414, 0.412), (1.657, 0.4076, 0.403), (1.657, 0.3729, 0.4), (1.657, 1.788e-07, 0.4), (1.657, -0.4076, 0.403), (1.657, -0.3729, 0.4), (1.657, -0.4414, 0.412), (1.657, -0.4735, 0.4268), (1.657, -0.5032, 0.447), (1.607, -0.2376, 2.184), (1.607, -0.3081, 2.138), (1.607, -0.1616, 2.217), (1.607, -0.08173, 2.237), (1.607, 2.425e-07, 2.244), (1.607, 0.08173, 2.237), (1.607, 0.1616, 2.217), (1.607, 0.2376, 2.184), (1.607, 0.3081, 2.138), (1.607, 0.3719, 2.08), (1.607, 0.4111, 2.029), (1.607, 0.3908, 2.058), (1.607, 0.4311, 1.995), (1.607, 0.45, 1.958), (1.607, 0.467, 1.917), (1.607, 0.4816, 1.876), (1.607, 0.4932, 1.834), (1.607, 0.5016, 1.794), (1.607, 0.5066, 1.757), (1.607, 0.5083, 1.723), (1.607, 0.5083, 0.6492), (1.607, 0.5062, 0.6198), (1.607, 0.5007, 0.5944), (1.607, 0.4918, 0.5705), (1.607, 0.4799, 0.5489), (1.607, -0.4918, 0.5705), (1.607, -0.4799, 0.5489), (1.607, -0.5007, 0.5944), (1.607, -0.5062, 0.6198), (1.607, -0.5083, 0.6492), (1.607, -0.5083, 1.723), (1.607, -0.5066, 1.757), (1.607, -0.5016, 1.794), (1.607, -0.4932, 1.834), (1.607, -0.4816, 1.876), (1.607, -0.467, 1.917), (1.607, -0.45, 1.958), (1.607, -0.4311, 1.995), (1.607, -0.4111, 2.029), (1.607, -0.3908, 2.058), (1.607, -0.3719, 2.08), (1.607, -0.4654, 0.5301), (1.607, 0.4654, 0.5301), (1.607, 0.4489, 0.5144), (1.607, 0.4309, 0.5022), (1.607, 0.412, 0.4935), (1.607, 0.3926, 0.4883), (1.607, 0.3691, 0.4863), (1.607, 1.909e-07, 0.4863), (1.607, -0.3926, 0.4883), (1.607, -0.3691, 0.4863), (1.607, -0.412, 0.4935), (1.607, -0.4309, 0.5022), (1.607, -0.4489, 0.5144), (1.607, -0.2549, 2.216), (1.607, -0.3302, 2.167), (1.607, -0.1734, 2.251), (1.607, -0.08774, 2.273), (1.607, 2.424e-07, 2.28), (1.607, 0.08774, 2.273), (1.607, 0.1734, 2.251), (1.607, 0.2549, 2.216), (1.607, 0.3302, 2.167), (1.607, 0.3981, 2.106), (1.607, 0.4416, 2.049), (1.607, 0.4195, 2.08), (1.607, 0.463, 2.013), (1.607, 0.483, 1.973), (1.607, 0.5009, 1.93), (1.607, 0.5162, 1.887), (1.607, 0.5285, 1.843), (1.607, 0.5374, 1.801), (1.607, 0.5428, 1.761), (1.607, 0.5446, 1.724), (1.607, 0.5446, 0.6479), (1.607, 0.5422, 0.6147), (1.607, 0.5356, 0.5842), (1.607, 0.5249, 0.5553), (1.607, 0.5103, 0.5289), (1.607, -0.5249, 0.5553), (1.607, -0.5103, 0.5289), (1.607, -0.5356, 0.5842), (1.607, -0.5422, 0.6147), (1.607, -0.5446, 0.6479), (1.607, -0.5446, 1.724), (1.607, -0.5428, 1.761), (1.607, -0.5374, 1.801), (1.607, -0.5285, 1.843), (1.607, -0.5162, 1.887), (1.607, -0.5009, 1.93), (1.607, -0.483, 1.973), (1.607, -0.463, 2.013), (1.607, -0.4416, 2.049), (1.607, -0.4195, 2.08), (1.607, -0.398, 2.106), (1.607, -0.4924, 0.5057), (1.607, 0.4924, 0.5057), (1.607, 0.4717, 0.4861), (1.607, 0.4489, 0.4705), (1.607, 0.4244, 0.4593), (1.607, 0.3989, 0.4525), (1.607, 0.3707, 0.45), (1.607, 1.909e-07, 0.45), (1.607, -0.3989, 0.4525), (1.607, -0.3707, 0.45), (1.607, -0.4244, 0.4593), (1.607, -0.4489, 0.4705), (1.607, -0.4717, 0.4861), (1.857, -0.2787, 2.26), (1.857, -0.3608, 2.207), (1.857, -0.1897, 2.299), (1.857, -0.09602, 2.323), (1.857, 2.131e-07, 2.33), (1.857, 0.09602, 2.323), (1.857, 0.1897, 2.299), (1.857, 0.2787, 2.26), (1.857, 0.3608, 2.207), (1.857, 0.434, 2.141), (1.857, 0.4836, 2.076), (1.857, 0.4591, 2.111), (1.857, 0.5069, 2.037), (1.857, 0.5284, 1.994), (1.857, 0.5476, 1.948), (1.857, 0.5639, 1.902), (1.857, 0.5771, 1.855), (1.857, 0.5867, 1.809), (1.857, 0.5926, 1.765), (1.857, 0.5946, 1.725), (1.857, 0.5919, 0.6076), (1.857, 0.5946, 0.6461), (1.857, 0.5837, 0.5701), (1.857, 0.5704, 0.5344), (1.857, 0.5523, 0.5014), (1.857, -0.5704, 0.5344), (1.857, -0.5523, 0.5014), (1.857, -0.5837, 0.5701), (1.857, -0.5919, 0.6076), (1.857, -0.5946, 0.6461), (1.857, -0.5926, 1.765), (1.857, -0.5946, 1.725), (1.857, -0.5867, 1.809), (1.857, -0.5771, 1.855), (1.857, -0.5639, 1.902), (1.857, -0.5476, 1.948), (1.857, -0.5284, 1.994), (1.857, -0.5069, 2.037), (1.857, -0.4836, 2.076), (1.857, -0.4591, 2.111), (1.857, -0.434, 2.141), (1.857, -0.5297, 0.4721), (1.857, 0.5297, 0.4721), (1.857, 0.5032, 0.447), (1.857, 0.4735, 0.4268), (1.857, 0.4414, 0.412), (1.857, 0.4076, 0.403), (1.857, 0.3729, 0.4), (1.857, 1.788e-07, 0.4), (1.857, -0.4076, 0.403), (1.857, -0.3729, 0.4), (1.857, -0.4414, 0.412), (1.857, -0.4735, 0.4268), (1.857, -0.5032, 0.447), (2.041, -0.4088, 0.5642), (2.041, -0.3995, 0.5579), (2.041, -0.3904, 0.5537), (2.041, -0.3663, 0.55), (2.041, -0.3815, 0.5513), (2.041, 1.581e-07, 0.55), (2.041, 0.3663, 0.55), (2.041, 0.3815, 0.5513), (2.041, 0.3904, 0.5537), (2.041, 0.3995, 0.5579), (2.041, 0.4088, 0.5642), (2.041, 0.4179, 0.5729), (2.041, -0.4179, 0.5729), (2.041, -0.3261, 2.036), (2.041, -0.3403, 2.019), (2.041, -0.3575, 1.995), (2.041, -0.3751, 1.965), (2.041, -0.3921, 1.931), (2.041, -0.4076, 1.894), (2.041, -0.4208, 1.857), (2.041, -0.4313, 1.819), (2.041, -0.4388, 1.784), (2.041, -0.4446, 1.721), (2.041, -0.4431, 1.752), (2.041, -0.4446, 0.6514), (2.041, -0.443, 0.6289), (2.041, -0.4394, 0.6123), (2.041, -0.4264, 0.5839), (2.041, -0.4338, 0.5972), (2.041, 0.4264, 0.5839), (2.041, 0.4338, 0.5972), (2.041, 0.4394, 0.6123), (2.041, 0.4446, 0.6514), (2.041, 0.443, 0.6289), (2.041, 0.4446, 1.721), (2.041, 0.4431, 1.752), (2.041, 0.4388, 1.784), (2.041, 0.4313, 1.819), (2.041, 0.4208, 1.857), (2.041, 0.4076, 1.894), (2.041, 0.3921, 1.931), (2.041, 0.3751, 1.965), (2.041, 0.3403, 2.019), (2.041, 0.3575, 1.995), (2.041, 0.3261, 2.036), (2.041, 0.2692, 2.087), (2.041, 0.2073, 2.127), (2.041, 0.1408, 2.156), (2.041, 0.07119, 2.174), (2.041, 1.93e-07, 2.18), (2.041, -0.07119, 2.174), (2.041, -0.1408, 2.156), (2.041, -0.2692, 2.087), (2.041, -0.2073, 2.127), (1.896, -0.315, 2.147), (1.896, -0.243, 2.194), (1.896, -0.1652, 2.228), (1.896, -0.0836, 2.248), (1.896, 2.134e-07, 2.255), (1.896, 0.0836, 2.248), (1.896, 0.1652, 2.228), (1.896, 0.243, 2.194), (1.896, 0.315, 2.147), (1.896, 0.3801, 2.088), (1.896, 0.3997, 2.065), (1.896, 0.4206, 2.035), (1.896, 0.441, 2.001), (1.896, 0.4603, 1.962), (1.896, 0.4776, 1.921), (1.896, 0.4924, 1.879), (1.896, 0.5042, 1.837), (1.896, 0.5128, 1.796), (1.896, 0.5179, 1.758), (1.896, 0.5196, 1.723), (1.896, 0.5196, 0.6488), (1.896, 0.5174, 0.6182), (1.896, 0.5116, 0.5912), (1.896, 0.5021, 0.5658), (1.896, 0.4893, 0.5427), (1.896, -0.4893, 0.5427), (1.896, -0.5021, 0.5658), (1.896, -0.5116, 0.5912), (1.896, -0.5174, 0.6182), (1.896, -0.5196, 0.6488), (1.896, -0.5196, 1.723), (1.896, -0.5179, 1.758), (1.896, -0.5128, 1.796), (1.896, -0.5042, 1.837), (1.896, -0.4924, 1.879), (1.896, -0.4776, 1.921), (1.896, -0.4603, 1.962), (1.896, -0.441, 2.001), (1.896, -0.4206, 2.035), (1.896, -0.3997, 2.065), (1.896, -0.3801, 2.088), (1.896, -0.4738, 0.5225), (1.896, 0.4738, 0.5225), (1.896, 0.456, 0.5056), (1.896, 0.4365, 0.4924), (1.896, 0.4159, 0.4829), (1.896, 0.3945, 0.4772), (1.896, 0.3696, 0.475), (1.896, 1.788e-07, 0.475), (1.896, -0.3696, 0.475), (1.896, -0.3945, 0.4772), (1.896, -0.4159, 0.4829), (1.896, -0.4365, 0.4924), (1.896, -0.456, 0.5056)], [], [(101, 96, 204, 186), (325, 324, 54, 55), (324, 326, 63, 54), (326, 327, 58, 63), (327, 328, 57, 58), (328, 329, 62, 57), (329, 330, 59, 62), (330, 331, 61, 59), (331, 332, 60, 61), (332, 333, 64, 60), (335, 334, 69, 65), (334, 336, 66, 69), (336, 337, 68, 66), (337, 338, 67, 68), (338, 339, 75, 67), (339, 340, 71, 75), (340, 341, 70, 71), (341, 342, 74, 70), (342, 343, 72, 74), (343, 345, 73, 72), (345, 344, 99, 73), (344, 346, 100, 99), (346, 347, 98, 100), (347, 348, 101, 98), (350, 349, 89, 83), (349, 351, 79, 89), (351, 352, 81, 79), (352, 353, 76, 81), (353, 355, 77, 76), (355, 354, 78, 77), (354, 356, 80, 78), (356, 357, 82, 80), (357, 358, 84, 82), (358, 359, 88, 84), (359, 360, 86, 88), (360, 361, 90, 86), (361, 362, 92, 90), (362, 363, 53, 92), (363, 364, 56, 53), (365, 350, 83, 87), (348, 366, 96, 101), (366, 367, 97, 96), (367, 368, 95, 97), (368, 369, 103, 95), (369, 370, 93, 103), (370, 371, 102, 93), (372, 374, 104, 107), (374, 373, 94, 104), (373, 375, 91, 94), (375, 376, 105, 91), (376, 377, 85, 105), (377, 365, 87, 85), (364, 325, 55, 56), (333, 335, 65, 64), (371, 372, 107, 102), (128, 129, 291, 290), (67, 75, 177, 176), (96, 97, 205, 204), (75, 71, 178, 177), (97, 95, 206, 205), (71, 70, 179, 178), (95, 103, 207, 206), (70, 74, 180, 179), (103, 93, 208, 207), (74, 72, 181, 180), (93, 102, 209, 208), (72, 73, 182, 181), (102, 107, 210, 209), (73, 99, 183, 182), (104, 94, 211, 212), (99, 100, 184, 183), (94, 91, 213, 211), (100, 98, 185, 184), (91, 105, 214, 213), (98, 101, 186, 185), (105, 85, 215, 214), (83, 89, 187, 188), (85, 87, 203, 215), (89, 79, 189, 187), (56, 55, 163, 202), (79, 81, 190, 189), (64, 65, 173, 171), (81, 76, 191, 190), (55, 54, 162, 163), (76, 77, 192, 191), (54, 63, 164, 162), (77, 78, 193, 192), (63, 58, 165, 164), (107, 104, 212, 210), (78, 80, 194, 193), (58, 57, 166, 165), (80, 82, 195, 194), (57, 62, 167, 166), (82, 84, 196, 195), (62, 59, 168, 167), (84, 88, 197, 196), (59, 61, 169, 168), (88, 86, 198, 197), (61, 60, 170, 169), (86, 90, 199, 198), (60, 64, 171, 170), (90, 92, 200, 199), (65, 69, 172, 173), (92, 53, 201, 200), (69, 66, 174, 172), (53, 56, 202, 201), (66, 68, 175, 174), (87, 83, 188, 203), (68, 67, 176, 175), (108, 109, 163, 162), (110, 108, 162, 164), (111, 110, 164, 165), (112, 111, 165, 166), (113, 112, 166, 167), (114, 113, 167, 168), (115, 114, 168, 169), (116, 115, 169, 170), (117, 116, 170, 171), (118, 119, 173, 172), (120, 118, 172, 174), (121, 120, 174, 175), (122, 121, 175, 176), (123, 122, 176, 177), (124, 123, 177, 178), (125, 124, 178, 179), (126, 125, 179, 180), (127, 126, 180, 181), (128, 127, 181, 182), (129, 128, 182, 183), (130, 129, 183, 184), (131, 130, 184, 185), (132, 131, 185, 186), (133, 134, 188, 187), (135, 133, 187, 189), (136, 135, 189, 190), (137, 136, 190, 191), (138, 137, 191, 192), (139, 138, 192, 193), (140, 139, 193, 194), (141, 140, 194, 195), (142, 141, 195, 196), (143, 142, 196, 197), (144, 143, 197, 198), (145, 144, 198, 199), (146, 145, 199, 200), (147, 146, 200, 201), (148, 147, 201, 202), (134, 149, 203, 188), (150, 132, 186, 204), (151, 150, 204, 205), (152, 151, 205, 206), (153, 152, 206, 207), (154, 153, 207, 208), (155, 154, 208, 209), (156, 155, 209, 210), (157, 158, 212, 211), (159, 157, 211, 213), (160, 159, 213, 214), (161, 160, 214, 215), (149, 161, 215, 203), (109, 148, 202, 163), (119, 117, 171, 173), (158, 156, 210, 212), (158, 157, 319, 320), (129, 130, 292, 291), (157, 159, 321, 319), (130, 131, 293, 292), (159, 160, 322, 321), (131, 132, 294, 293), (160, 161, 323, 322), (134, 133, 295, 296), (161, 149, 311, 323), (133, 135, 297, 295), (148, 109, 271, 310), (135, 136, 298, 297), (117, 119, 281, 279), (136, 137, 299, 298), (109, 108, 270, 271), (156, 158, 320, 318), (137, 138, 300, 299), (108, 110, 272, 270), (138, 139, 301, 300), (110, 111, 273, 272), (139, 140, 302, 301), (111, 112, 274, 273), (140, 141, 303, 302), (112, 113, 275, 274), (141, 142, 304, 303), (113, 114, 276, 275), (142, 143, 305, 304), (114, 115, 277, 276), (143, 144, 306, 305), (115, 116, 278, 277), (144, 145, 307, 306), (116, 117, 279, 278), (145, 146, 308, 307), (119, 118, 280, 281), (146, 147, 309, 308), (118, 120, 282, 280), (147, 148, 310, 309), (120, 121, 283, 282), (149, 134, 296, 311), (121, 122, 284, 283), (132, 150, 312, 294), (122, 123, 285, 284), (150, 151, 313, 312), (123, 124, 286, 285), (151, 152, 314, 313), (124, 125, 287, 286), (152, 153, 315, 314), (125, 126, 288, 287), (153, 154, 316, 315), (126, 127, 289, 288), (154, 155, 317, 316), (127, 128, 290, 289), (155, 156, 318, 317), (216, 217, 271, 270), (218, 216, 270, 272), (219, 218, 272, 273), (220, 219, 273, 274), (221, 220, 274, 275), (222, 221, 275, 276), (223, 222, 276, 277), (224, 223, 277, 278), (225, 224, 278, 279), (226, 227, 281, 280), (228, 226, 280, 282), (229, 228, 282, 283), (230, 229, 283, 284), (231, 230, 284, 285), (232, 231, 285, 286), (233, 232, 286, 287), (234, 233, 287, 288), (235, 234, 288, 289), (236, 235, 289, 290), (237, 236, 290, 291), (238, 237, 291, 292), (239, 238, 292, 293), (240, 239, 293, 294), (241, 242, 296, 295), (243, 241, 295, 297), (244, 243, 297, 298), (245, 244, 298, 299), (246, 245, 299, 300), (247, 246, 300, 301), (248, 247, 301, 302), (249, 248, 302, 303), (250, 249, 303, 304), (251, 250, 304, 305), (252, 251, 305, 306), (253, 252, 306, 307), (254, 253, 307, 308), (255, 254, 308, 309), (256, 255, 309, 310), (242, 257, 311, 296), (258, 240, 294, 312), (259, 258, 312, 313), (260, 259, 313, 314), (261, 260, 314, 315), (262, 261, 315, 316), (263, 262, 316, 317), (264, 263, 317, 318), (265, 266, 320, 319), (267, 265, 319, 321), (268, 267, 321, 322), (269, 268, 322, 323), (257, 269, 323, 311), (217, 256, 310, 271), (227, 225, 279, 281), (266, 264, 318, 320), (432, 433, 324, 325), (433, 434, 326, 324), (434, 435, 327, 326), (435, 436, 328, 327), (436, 437, 329, 328), (437, 438, 330, 329), (438, 439, 331, 330), (439, 440, 332, 331), (440, 441, 333, 332), (442, 443, 334, 335), (443, 444, 336, 334), (444, 445, 337, 336), (445, 446, 338, 337), (446, 447, 339, 338), (447, 448, 340, 339), (448, 449, 341, 340), (449, 450, 342, 341), (450, 451, 343, 342), (452, 453, 344, 345), (453, 454, 346, 344), (454, 455, 347, 346), (455, 456, 348, 347), (457, 458, 349, 350), (458, 459, 351, 349), (459, 460, 352, 351), (460, 461, 353, 352), (462, 463, 354, 355), (463, 464, 356, 354), (464, 465, 357, 356), (465, 466, 358, 357), (466, 467, 359, 358), (467, 468, 360, 359), (468, 469, 361, 360), (469, 470, 362, 361), (470, 471, 363, 362), (471, 472, 364, 363), (473, 457, 350, 365), (456, 474, 366, 348), (474, 475, 367, 366), (475, 476, 368, 367), (476, 477, 369, 368), (477, 478, 370, 369), (478, 479, 371, 370), (479, 480, 372, 371), (481, 482, 373, 374), (482, 483, 375, 373), (483, 484, 376, 375), (484, 485, 377, 376), (485, 473, 365, 377), (472, 432, 325, 364), (441, 442, 335, 333), (480, 481, 374, 372), (451, 452, 345, 343), (461, 462, 355, 353), (431, 430, 391, 392, 393, 394, 395, 396, 397, 398, 399, 401, 400, 402, 403, 404, 406, 405, 390, 378, 379, 380, 382, 381, 383, 384, 385, 386, 387, 388, 389, 407, 408, 409, 411, 410, 412, 413, 414, 415, 416, 417, 418, 419, 421, 420, 422, 423, 424, 425, 426, 427, 428, 429), (23, 24, 462, 461), (19, 20, 452, 451), (106, 51, 481, 480), (11, 12, 442, 441), (3, 2, 432, 472), (32, 34, 473, 485), (52, 32, 485, 484), (38, 52, 484, 483), (41, 38, 483, 482), (51, 41, 482, 481), (49, 106, 480, 479), (40, 49, 479, 478), (50, 40, 478, 477), (42, 50, 477, 476), (44, 42, 476, 475), (43, 44, 475, 474), (48, 43, 474, 456), (34, 30, 457, 473), (0, 3, 472, 471), (39, 0, 471, 470), (37, 39, 470, 469), (33, 37, 469, 468), (35, 33, 468, 467), (31, 35, 467, 466), (29, 31, 466, 465), (27, 29, 465, 464), (25, 27, 464, 463), (24, 25, 463, 462), (28, 23, 461, 460), (26, 28, 460, 459), (36, 26, 459, 458), (30, 36, 458, 457), (45, 48, 456, 455), (47, 45, 455, 454), (46, 47, 454, 453), (20, 46, 453, 452), (21, 19, 451, 450), (17, 21, 450, 449), (18, 17, 449, 448), (22, 18, 448, 447), (14, 22, 447, 446), (15, 14, 446, 445), (13, 15, 445, 444), (16, 13, 444, 443), (12, 16, 443, 442), (7, 11, 441, 440), (8, 7, 440, 439), (6, 8, 439, 438), (9, 6, 438, 437), (4, 9, 437, 436), (5, 4, 436, 435), (10, 5, 435, 434), (1, 10, 434, 433), (2, 1, 433, 432), (461, 460, 403, 402), (460, 459, 404, 403), (459, 458, 406, 404), (458, 457, 405, 406), (457, 473, 390, 405), (473, 485, 378, 390), (485, 484, 379, 378), (484, 483, 380, 379), (483, 482, 382, 380), (482, 481, 381, 382), (481, 480, 383, 381), (480, 479, 384, 383), (479, 478, 385, 384), (478, 477, 386, 385), (477, 476, 387, 386), (476, 475, 388, 387), (475, 474, 389, 388), (474, 456, 407, 389), (456, 455, 408, 407), (455, 454, 409, 408), (454, 453, 411, 409), (453, 452, 410, 411), (452, 451, 412, 410), (451, 450, 413, 412), (450, 449, 414, 413), (449, 448, 415, 414), (448, 447, 416, 415), (447, 446, 417, 416), (446, 445, 418, 417), (445, 444, 419, 418), (444, 443, 421, 419), (443, 442, 420, 421), (442, 441, 422, 420), (441, 440, 423, 422), (440, 439, 424, 423), (439, 438, 425, 424), (438, 437, 426, 425), (437, 436, 427, 426), (436, 435, 428, 427), (435, 434, 429, 428), (434, 433, 431, 429), (433, 432, 430, 431), (432, 472, 391, 430), (472, 471, 392, 391), (471, 470, 393, 392), (470, 469, 394, 393), (469, 468, 395, 394), (468, 467, 396, 395), (467, 466, 397, 396), (466, 465, 398, 397), (465, 464, 399, 398), (464, 463, 401, 399), (463, 462, 400, 401), (462, 461, 402, 400)])
me_cube_001.polygons.foreach_set('use_smooth', [True] * 433)
_uv = me_cube_001.uv_layers.new(name='UVMap')
_uv.uv.foreach_set('vector', [0.0, 0.0, 0.0, 0.0, 0.0, 0.0, 0.0, 0.0, 0.0, 0.0, 0.0, 0.0, 0.0, 0.0, 0.0, 0.0, 0.0, 0.0, 0.0, 0.0, 0.0, 0.0, 0.0, 0.0, 0.0, 0.0, 0.0, 0.0, 0.0, 0.0, 0.0, 0.0, 0.0, 0.0, 0.0, 0.0, 0.0, 0.0, 0.0, 0.0, 0.0, 0.0, 0.0, 0.0, 0.0, 0.0, 0.0, 0.0, 0.0, 0.0, 0.0, 0.0, 0.0, 0.0, 0.0, 0.0, 0.0, 0.0, 0.0, 0.0, 0.0, 0.0, 0.0, 0.0, 0.0, 0.0, 0.0, 0.0, 0.0, 0.0, 0.0, 0.0, 0.0, 0.0, 0.0, 0.0, 0.0, 0.0, 0.0, 0.0, 0.0, 0.0, 0.0, 0.0, 0.0, 0.0, 0.0, 0.0, 0.0, 0.0, 0.0, 0.0, 0.0, 0.0, 0.0, 0.0, 0.0, 0.0, 0.0, 0.0, 0.0, 0.0, 0.0, 0.0, 0.0, 0.0, 0.0, 0.0, 0.0, 0.0, 0.0, 0.0, 0.0, 0.0, 0.0, 0.0, 0.0, 0.0, 0.0, 0.0, 0.0, 0.0, 0.0, 0.0, 0.0, 0.0, 0.0, 0.0, 0.0, 0.0, 0.0, 0.0, 0.0, 0.0, 0.0, 0.0, 0.0, 0.0, 0.0, 0.0, 0.0, 0.0, 0.0, 0.0, 0.0, 0.0, 0.0, 0.0, 0.0, 0.0, 0.0, 0.0, 0.0, 0.0, 0.0, 0.0, 0.0, 0.0, 0.0, 0.0, 0.0, 0.0, 0.0, 0.0, 0.0, 0.0, 0.0, 0.0, 0.0, 0.0, 0.0, 0.0, 0.0, 0.0, 0.0, 0.0, 0.0, 0.0, 0.0, 0.0, 0.0, 0.0, 0.0, 0.0, 0.0, 0.0, 0.0, 0.0, 0.0, 0.0, 0.0, 0.0, 0.0, 0.0, 0.0, 0.0, 0.0, 0.0, 0.0, 0.0, 0.0, 0.0, 0.0, 0.0, 0.0, 0.0, 0.0, 0.0, 0.0, 0.0, 0.0, 0.0, 0.0, 0.0, 0.0, 0.0, 0.0, 0.0, 0.0, 0.0, 0.0, 0.0, 0.0, 0.0, 0.0, 0.0, 0.0, 0.0, 0.0, 0.0, 0.0, 0.0, 0.0, 0.0, 0.0, 0.0, 0.0, 0.0, 0.0, 0.0, 0.0, 0.0, 0.0, 0.0, 0.0, 0.0, 0.0, 0.0, 0.0, 0.0, 0.0, 0.0, 0.0, 0.0, 0.0, 0.0, 0.0, 0.0, 0.0, 0.0, 0.0, 0.0, 0.0, 0.0, 0.0, 0.0, 0.0, 0.0, 0.0, 0.0, 0.0, 0.0, 0.0, 0.0, 0.0, 0.0, 0.0, 0.0, 0.0, 0.0, 0.0, 0.0, 0.0, 0.0, 0.0, 0.0, 0.0, 0.0, 0.0, 0.0, 0.0, 0.0, 0.0, 0.0, 0.0, 0.0, 0.0, 0.0, 0.0, 0.0, 0.0, 0.0, 0.0, 0.0, 0.0, 0.0, 0.0, 0.0, 0.0, 0.0, 0.0, 0.0, 0.0, 0.0, 0.0, 0.0, 0.0, 0.0, 0.0, 0.0, 0.0, 0.0, 0.0, 0.0, 0.0, 0.0, 0.0, 0.0, 0.0, 0.0, 0.0, 0.0, 0.0, 0.0, 0.0, 0.0, 0.0, 0.0, 0.0, 0.0, 0.0, 0.0, 0.0, 0.0, 0.0, 0.0, 0.0, 0.0, 0.0, 0.0, 0.0, 0.0, 0.0, 0.0, 0.0, 0.0, 0.0, 0.0, 0.0, 0.0, 0.0, 0.0, 0.0, 0.0, 0.0, 0.0, 0.0, 0.0, 0.0, 0.0, 0.0, 0.0, 0.0, 0.0, 0.0, 0.0, 0.0, 0.0, 0.0, 0.0, 0.0, 0.0, 0.0, 0.0, 0.0, 0.0, 0.0, 0.0, 0.0, 0.0, 0.0, 0.0, 0.0, 0.0, 0.0, 0.0, 0.0, 0.0, 0.0, 0.0, 0.0, 0.0, 0.0, 0.0, 0.0, 0.0, 0.0, 0.0, 0.0, 0.0, 0.0, 0.0, 0.0, 0.0, 0.0, 0.0, 0.0, 0.0, 0.0, 0.0, 0.0, 0.0, 0.0, 0.0, 0.0, 0.0, 0.0, 0.0, 0.0, 0.0, 0.0, 0.0, 0.0, 0.0, 0.0, 0.0, 0.0, 0.0, 0.0, 0.0, 0.0, 0.0, 0.0, 0.0, 0.0, 0.0, 0.0, 0.0, 0.0, 0.0, 0.0, 0.0, 0.0, 0.0, 0.0, 0.0, 0.0, 0.0, 0.0, 0.0, 0.0, 0.0, 0.0, 0.0, 0.0, 0.0, 0.0, 0.0, 0.0, 0.0, 0.0, 0.0, 0.0, 0.0, 0.0, 0.0, 0.0, 0.0, 0.0, 0.0, 0.0, 0.0, 0.0, 0.0, 0.0, 0.0, 0.0, 0.0, 0.0, 0.0, 0.0, 0.0, 0.0, 0.0, 0.0, 0.0, 0.0, 0.0, 0.0, 0.0, 0.0, 0.0, 0.0, 0.0, 0.0, 0.0, 0.0, 0.0, 0.0, 0.0, 0.0, 0.0, 0.0, 0.0, 0.0, 0.0, 0.0, 0.0, 0.0, 0.0, 0.0, 0.0, 0.0, 0.0, 0.0, 0.0, 0.0, 0.0, 0.0, 0.0, 0.0, 0.0, 0.0, 0.0, 0.0, 0.0, 0.0, 0.0, 0.0, 0.0, 0.0, 0.0, 0.0, 0.0, 0.0, 0.0, 0.0, 0.0, 0.0, 0.0, 0.0, 0.0, 0.0, 0.0, 0.0, 0.0, 0.0, 0.0, 0.0, 0.0, 0.0, 0.0, 0.0, 0.0, 0.0, 0.0, 0.0, 0.0, 0.0, 0.0, 0.0, 0.0, 0.0, 0.0, 0.0, 0.0, 0.0, 0.0, 0.0, 0.0, 0.0, 0.0, 0.0, 0.0, 0.0, 0.0, 0.0, 0.0, 0.0, 0.0, 0.0, 0.0, 0.0, 0.0, 0.0, 0.0, 0.0, 0.0, 0.0, 0.0, 0.0, 0.0, 0.0, 0.0, 0.0, 0.0, 0.0, 0.0, 0.0, 0.0, 0.0, 0.0, 0.0, 0.0, 0.0, 0.0, 0.0, 0.0, 0.0, 0.0, 0.0, 0.0, 0.0, 0.0, 0.0, 0.0, 0.0, 0.0, 0.0, 0.0, 0.0, 0.0, 0.0, 0.0, 0.0, 0.0, 0.0, 0.0, 0.0, 0.0, 0.0, 0.0, 0.0, 0.0, 0.0, 0.0, 0.0, 0.0, 0.0, 0.0, 0.0, 0.0, 0.0, 0.0, 0.0, 0.0, 0.0, 0.0, 0.0, 0.0, 0.0, 0.0, 0.0, 0.0, 0.0, 0.0, 0.0, 0.0, 0.0, 0.0, 0.0, 0.0, 0.0, 0.0, 0.0, 0.0, 0.0, 0.0, 0.0, 0.0, 0.0, 0.0, 0.0, 0.0, 0.0, 0.0, 0.0, 0.0, 0.0, 0.0, 0.0, 0.0, 0.0, 0.0, 0.0, 0.0, 0.0, 0.0, 0.0, 0.0, 0.0, 0.0, 0.0, 0.0, 0.0, 0.0, 0.0, 0.0, 0.0, 0.0, 0.0, 0.0, 0.0, 0.0, 0.0, 0.0, 0.0, 0.0, 0.0, 0.0, 0.0, 0.0, 0.0, 0.0, 0.0, 0.0, 0.0, 0.0, 0.0, 0.0, 0.0, 0.0, 0.0, 0.0, 0.0, 0.0, 0.0, 0.0, 0.0, 0.0, 0.0, 0.0, 0.0, 0.0, 0.0, 0.0, 0.0, 0.0, 0.0, 0.0, 0.0, 0.0, 0.0, 0.0, 0.0, 0.0, 0.0, 0.0, 0.0, 0.0, 0.0, 0.0, 0.0, 0.0, 0.0, 0.0, 0.0, 0.0, 0.0, 0.0, 0.0, 0.0, 0.0, 0.0, 0.0, 0.0, 0.0, 0.0, 0.0, 0.0, 0.0, 0.0, 0.0, 0.0, 0.0, 0.0, 0.0, 0.0, 0.0, 0.0, 0.0, 0.0, 0.0, 0.0, 0.0, 0.0, 0.0, 0.0, 0.0, 0.0, 0.0, 0.0, 0.0, 0.0, 0.0, 0.0, 0.0, 0.0, 0.0, 0.0, 0.0, 0.0, 0.0, 0.0, 0.0, 0.0, 0.0, 0.0, 0.0, 0.0, 0.0, 0.0, 0.0, 0.0, 0.0, 0.0, 0.0, 0.0, 0.0, 0.0, 0.0, 0.0, 0.0, 0.0, 0.0, 0.0, 0.0, 0.0, 0.0, 0.0, 0.0, 0.0, 0.0, 0.0, 0.0, 0.0, 0.0, 0.0, 0.0, 0.0, 0.0, 0.0, 0.0, 0.0, 0.0, 0.0, 0.0, 0.0, 0.0, 0.0, 0.0, 0.0, 0.0, 0.0, 0.0, 0.0, 0.0, 0.0, 0.0, 0.0, 0.0, 0.0, 0.0, 0.0, 0.0, 0.0, 0.0, 0.0, 0.0, 0.0, 0.0, 0.0, 0.0, 0.0, 0.0, 0.0, 0.0, 0.0, 0.0, 0.0, 0.0, 0.0, 0.0, 0.0, 0.0, 0.0, 0.0, 0.0, 0.0, 0.0, 0.0, 0.0, 0.0, 0.0, 0.0, 0.0, 0.0, 0.0, 0.0, 0.0, 0.0, 0.0, 0.0, 0.0, 0.0, 0.0, 0.0, 0.0, 0.0, 0.0, 0.0, 0.0, 0.0, 0.0, 0.0, 0.0, 0.0, 0.0, 0.0, 0.0, 0.0, 0.0, 0.0, 0.0, 0.0, 0.0, 0.0, 0.0, 0.0, 0.0, 0.0, 0.0, 0.0, 0.0, 0.0, 0.0, 0.0, 0.0, 0.0, 0.0, 0.0, 0.0, 0.0, 0.0, 0.0, 0.0, 0.0, 0.0, 0.0, 0.0, 0.0, 0.0, 0.0, 0.0, 0.0, 0.0, 0.0, 0.0, 0.0, 0.0, 0.0, 0.0, 0.0, 0.0, 0.0, 0.0, 0.0, 0.0, 0.0, 0.0, 0.0, 0.0, 0.0, 0.0, 0.0, 0.0, 0.0, 0.0, 0.0, 0.0, 0.0, 0.0, 0.0, 0.0, 0.0, 0.0, 0.0, 0.0, 0.0, 0.0, 0.0, 0.0, 0.0, 0.0, 0.0, 0.0, 0.0, 0.0, 0.0, 0.0, 0.0, 0.0, 0.0, 0.0, 0.0, 0.0, 0.0, 0.0, 0.0, 0.0, 0.0, 0.0, 0.0, 0.0, 0.0, 0.0, 0.0, 0.0, 0.0, 0.0, 0.0, 0.0, 0.0, 0.0, 0.0, 0.0, 0.0, 0.0, 0.0, 0.0, 0.0, 0.0, 0.0, 0.0, 0.0, 0.0, 0.0, 0.0, 0.0, 0.0, 0.0, 0.0, 0.0, 0.0, 0.0, 0.0, 0.0, 0.0, 0.0, 0.0, 0.0, 0.0, 0.0, 0.0, 0.0, 0.0, 0.0, 0.0, 0.0, 0.0, 0.0, 0.0, 0.0, 0.0, 0.0, 0.0, 0.0, 0.0, 0.0, 0.0, 0.0, 0.0, 0.0, 0.0, 0.0, 0.0, 0.0, 0.0, 0.0, 0.0, 0.0, 0.0, 0.0, 0.0, 0.0, 0.0, 0.0, 0.0, 0.0, 0.0, 0.0, 0.0, 0.0, 0.0, 0.0, 0.0, 0.0, 0.0, 0.0, 0.0, 0.0, 0.0, 0.0, 0.0, 0.0, 0.0, 0.0, 0.0, 0.0, 0.0, 0.0, 0.0, 0.0, 0.0, 0.0, 0.0, 0.0, 0.0, 0.0, 0.0, 0.0, 0.0, 0.0, 0.0, 0.0, 0.0, 0.0, 0.0, 0.0, 0.0, 0.0, 0.0, 0.0, 0.0, 0.0, 0.0, 0.0, 0.0, 0.0, 0.0, 0.0, 0.0, 0.0, 0.0, 0.0, 0.0, 0.0, 0.0, 0.0, 0.0, 0.0, 0.0, 0.0, 0.0, 0.0, 0.0, 0.0, 0.0, 0.0, 0.0, 0.0, 0.0, 0.0, 0.0, 0.0, 0.0, 0.0, 0.0, 0.0, 0.0, 0.0, 0.0, 0.0, 0.0, 0.0, 0.0, 0.0, 0.0, 0.0, 0.0, 0.0, 0.0, 0.0, 0.0, 0.0, 0.0, 0.0, 0.0, 0.0, 0.0, 0.0, 0.0, 0.0, 0.0, 0.0, 0.0, 0.0, 0.0, 0.0, 0.0, 0.0, 0.0, 0.0, 0.0, 0.0, 0.0, 0.0, 0.0, 0.0, 0.0, 0.0, 0.0, 0.0, 0.0, 0.0, 0.0, 0.0, 0.0, 0.0, 0.0, 0.0, 0.0, 0.0, 0.0, 0.0, 0.0, 0.0, 0.0, 0.0, 0.0, 0.0, 0.0, 0.0, 0.0, 0.0, 0.0, 0.0, 0.0, 0.0, 0.0, 0.0, 0.0, 0.0, 0.0, 0.0, 0.0, 0.0, 0.0, 0.0, 0.0, 0.0, 0.0, 0.0, 0.0, 0.0, 0.0, 0.0, 0.0, 0.0, 0.0, 0.0, 0.0, 0.0, 0.0, 0.0, 0.0, 0.0, 0.0, 0.0, 0.0, 0.0, 0.0, 0.0, 0.0, 0.0, 0.0, 0.0, 0.0, 0.0, 0.0, 0.0, 0.0, 0.0, 0.0, 0.0, 0.0, 0.0, 0.0, 0.0, 0.0, 0.0, 0.0, 0.0, 0.0, 0.0, 0.0, 0.0, 0.0, 0.0, 0.0, 0.0, 0.0, 0.0, 0.0, 0.0, 0.0, 0.0, 0.0, 0.0, 0.0, 0.0, 0.0, 0.0, 0.0, 0.0, 0.0, 0.0, 0.0, 0.0, 0.0, 0.0, 0.0, 0.0, 0.0, 0.0, 0.0, 0.0, 0.0, 0.0, 0.0, 0.0, 0.0, 0.0, 0.0, 0.0, 0.0, 0.0, 0.0, 0.0, 0.0, 0.0, 0.0, 0.0, 0.0, 0.0, 0.0, 0.0, 0.0, 0.0, 0.0, 0.0, 0.0, 0.0, 0.0, 0.0, 0.0, 0.0, 0.0, 0.0, 0.0, 0.0, 0.0, 0.0, 0.0, 0.0, 0.0, 0.0, 0.0, 0.0, 0.0, 0.0, 0.0, 0.0, 0.0, 0.0, 0.0, 0.0, 0.0, 0.0, 0.0, 0.0, 0.0, 0.0, 0.0, 0.0, 0.0, 0.0, 0.0, 0.0, 0.0, 0.0, 0.0, 0.0, 0.0, 0.0, 0.0, 0.0, 0.0, 0.0, 0.0, 0.0, 0.0, 0.0, 0.0, 0.0, 0.0, 0.0, 0.0, 0.0, 0.0, 0.0, 0.0, 0.0, 0.0, 0.0, 0.0, 0.0, 0.0, 0.0, 0.0, 0.0, 0.0, 0.0, 0.0, 0.0, 0.0, 0.0, 0.0, 0.0, 0.0, 0.0, 0.0, 0.0, 0.0, 0.0, 0.0, 0.0, 0.0, 0.0, 0.0, 0.0, 0.0, 0.0, 0.0, 0.0, 0.0, 0.0, 0.0, 0.0, 0.0, 0.0, 0.0, 0.0, 0.0, 0.0, 0.0, 0.0, 0.0, 0.0, 0.0, 0.0, 0.0, 0.0, 0.0, 0.0, 0.0, 0.0, 0.0, 0.0, 0.0, 0.0, 0.0, 0.0, 0.0, 0.0, 0.0, 0.0, 0.0, 0.0, 0.0, 0.0, 0.0, 0.0, 0.0, 0.0, 0.0, 0.0, 0.0, 0.0, 0.0, 0.0, 0.0, 0.0, 0.0, 0.0, 0.0, 0.0, 0.0, 0.0, 0.0, 0.0, 0.0, 0.0, 0.0, 0.0, 0.0, 0.0, 0.0, 0.0, 0.0, 0.0, 0.0, 0.0, 0.0, 0.0, 0.0, 0.0, 0.0, 0.0, 0.0, 0.0, 0.0, 0.0, 0.0, 0.0, 0.0, 0.0, 0.0, 0.0, 0.0, 0.0, 0.0, 0.0, 0.0, 0.0, 0.0, 0.0, 0.0, 0.0, 0.0, 0.0, 0.0, 0.0, 0.0, 0.0, 0.0, 0.0, 0.0, 0.0, 0.0, 0.0, 0.0, 0.0, 0.0, 0.0, 0.0, 0.0, 0.0, 0.0, 0.0, 0.0, 0.0, 0.0, 0.0, 0.0, 0.0, 0.0, 0.0, 0.0, 0.0, 0.0, 0.0, 0.0, 0.0, 0.0, 0.0, 0.0, 0.0, 0.0, 0.0, 0.0, 0.0, 0.0, 0.0, 0.0, 0.0, 0.0, 0.0, 0.0, 0.0, 0.0, 0.0, 0.0, 0.0, 0.0, 0.0, 0.0, 0.0, 0.0, 0.0, 0.0, 0.0, 0.0, 0.0, 0.0, 0.0, 0.0, 0.0, 0.0, 0.0, 0.0, 0.0, 0.0, 0.0, 0.0, 0.0, 0.0, 0.0, 0.0, 0.0, 0.0, 0.0, 0.0, 0.0, 0.0, 0.0, 0.0, 0.0, 0.0, 0.0, 0.0, 0.0, 0.0, 0.0, 0.0, 0.0, 0.0, 0.0, 0.0, 0.0, 0.0, 0.0, 0.0, 0.0, 0.0, 0.0, 0.0, 0.0, 0.0, 0.0, 0.0, 0.0, 0.0, 0.0, 0.0, 0.0, 0.0, 0.0, 0.0, 0.0, 0.0, 0.0, 0.0, 0.0, 0.0, 0.0, 0.0, 0.0, 0.0, 0.0, 0.0, 0.0, 0.0, 0.0, 0.0, 0.0, 0.0, 0.0, 0.0, 0.0, 0.0, 0.0, 0.0, 0.0, 0.0, 0.0, 0.0, 0.0, 0.0, 0.0, 0.0, 0.0, 0.0, 0.0, 0.0, 0.0, 0.0, 0.0, 0.0, 0.0, 0.0, 0.0, 0.0, 0.0, 0.0, 0.0, 0.0, 0.0, 0.0, 0.0, 0.0, 0.0, 0.0, 0.0, 0.0, 0.0, 0.0, 0.0, 0.0, 0.0, 0.0, 0.0, 0.0, 0.0, 0.0, 0.0, 0.0, 0.0, 0.0, 0.0, 0.0, 0.0, 0.0, 0.0, 0.0, 0.0, 0.0, 0.0, 0.0, 0.0, 0.0, 0.0, 0.0, 0.0, 0.0, 0.0, 0.0, 0.0, 0.0, 0.0, 0.0, 0.0, 0.0, 0.0, 0.0, 0.0, 0.0, 0.0, 0.0, 0.0, 0.0, 0.0, 0.0, 0.0, 0.0, 0.0, 0.0, 0.0, 0.0, 0.0, 0.0, 0.0, 0.0, 0.0, 0.0, 0.0, 0.0, 0.0, 0.0, 0.0, 0.0, 0.0, 0.0, 0.0, 0.0, 0.0, 0.0, 0.0, 0.0, 0.0, 0.0, 0.0, 0.0, 0.0, 0.0, 0.0, 0.0, 0.0, 0.0, 0.0, 0.0, 0.0, 0.0, 0.0, 0.0, 0.0, 0.0, 0.0, 0.0, 0.0, 0.0, 0.0, 0.0, 0.0, 0.0, 0.0, 0.0, 0.0, 0.0, 0.0, 0.0, 0.0, 0.0, 0.0, 0.0, 0.0, 0.0, 0.0, 0.0, 0.0, 0.0, 0.0, 0.0, 0.0, 0.0, 0.0, 0.0, 0.0, 0.0, 0.0, 0.0, 0.0, 0.0, 0.0, 0.0, 0.0, 0.0, 0.0, 0.0, 0.0, 0.0, 0.0, 0.0, 0.0, 0.0, 0.0, 0.0, 0.0, 0.0, 0.0, 0.0, 0.0, 0.0, 0.0, 0.0, 0.0, 0.0, 0.0, 0.0, 0.0, 0.0, 0.0, 0.0, 0.0, 0.0, 0.0, 0.0, 0.0, 0.0, 0.0, 0.0, 0.0, 0.0, 0.0, 0.0, 0.0, 0.0, 0.0, 0.0, 0.0, 0.0, 0.0, 0.0, 0.0, 0.0, 0.0, 0.0, 0.0, 0.0, 0.0, 0.0, 0.0, 0.0, 0.0, 0.0, 0.0, 0.0, 0.0, 0.0, 0.0, 0.0, 0.0, 0.0, 0.0, 0.0, 0.0, 0.0, 0.0, 0.0, 0.0, 0.0, 0.0, 0.0, 0.0, 0.0, 0.0, 0.0, 0.0, 0.0, 0.0, 0.0, 0.0, 0.0, 0.0, 0.0, 0.0, 0.0, 0.0, 0.0, 0.0, 0.0, 0.0, 0.0, 0.0, 0.0, 0.0, 0.0, 0.0, 0.0, 0.0, 0.0, 0.0, 0.0, 0.0, 0.0, 0.0, 0.0, 0.0, 0.0, 0.0, 0.0, 0.0, 0.0, 0.0, 0.0, 0.0, 0.0, 0.0, 0.0, 0.0, 0.0, 0.0, 0.0, 0.0, 0.0, 0.0, 0.0, 0.0, 0.0, 0.0, 0.0, 0.0, 0.0, 0.0, 0.0, 0.0, 0.0, 0.0, 0.0, 0.0, 0.0, 0.0, 0.0, 0.0, 0.0, 0.0, 0.0, 0.0, 0.0, 0.0, 0.0, 0.0, 0.0, 0.0, 0.0, 0.0, 0.0, 0.0, 0.0, 0.0, 0.0, 0.0, 0.0, 0.0, 0.0, 0.0, 0.0, 0.0, 0.0, 0.0, 0.0, 0.0, 0.0, 0.0, 0.0, 0.0, 0.0, 0.0, 0.0, 0.0, 0.0, 0.0, 0.0, 0.0, 0.0, 0.0, 0.0, 0.0, 0.0, 0.0, 0.0, 0.0, 0.0, 0.0, 0.0, 0.0, 0.0, 0.0, 0.0, 0.0, 0.0, 0.0, 0.0, 0.0, 0.0, 0.0, 0.0, 0.0, 0.0, 0.0, 0.0, 0.0, 0.0, 0.0, 0.0, 0.0, 0.0, 0.0, 0.0, 0.0, 0.0, 0.0, 0.0, 0.0, 0.0, 0.0, 0.0, 0.0, 0.0, 0.0, 0.0, 0.0, 0.0, 0.0, 0.0, 0.0, 0.0, 0.0, 0.0, 0.0, 0.0, 0.0, 0.0, 0.0, 0.0, 0.0, 0.0, 0.0, 0.0, 0.0, 0.0, 0.0, 0.0, 0.0, 0.0, 0.0, 0.0, 0.0, 0.0, 0.0, 0.0, 0.0, 0.0, 0.0, 0.0, 0.0, 0.0, 0.0, 0.0, 0.0, 0.0, 0.0, 0.0, 0.0, 0.0, 0.0, 0.0, 0.0, 0.0, 0.0, 0.0, 0.0, 0.0, 0.0, 0.0, 0.0, 0.0, 0.0, 0.0, 0.0, 0.0, 0.0, 0.0, 0.0, 0.0, 0.0, 0.0, 0.0, 0.0, 0.0, 0.0, 0.0, 0.0, 0.0, 0.0, 0.0, 0.0, 0.0, 0.0, 0.0, 0.0, 0.0, 0.0, 0.0, 0.0, 0.0, 0.0, 0.0, 0.0, 0.0, 0.0, 0.0, 0.0, 0.0, 0.0, 0.0, 0.0, 0.0, 0.0, 0.0, 0.0, 0.0, 0.0, 0.0, 0.0, 0.0, 0.0, 0.0, 0.0, 0.0, 0.0, 0.0, 0.0, 0.0, 0.0, 0.0, 0.0, 0.0, 0.0, 0.0, 0.0, 0.0, 0.0, 0.0, 0.0, 0.0, 0.0, 0.0, 0.0, 0.0, 0.0, 0.0, 0.0, 0.0, 0.0, 0.0, 0.0, 0.0, 0.0, 0.0, 0.0, 0.0, 0.0, 0.0, 0.0, 0.0, 0.0, 0.0, 0.0, 0.0, 0.0, 0.0, 0.0, 0.0, 0.0, 0.0, 0.0, 0.0, 0.0, 0.0, 0.0, 0.0, 0.0, 0.0, 0.0, 0.0, 0.0, 0.0, 0.0, 0.0, 0.0, 0.0, 0.0, 0.0, 0.0, 0.0, 0.0, 0.0, 0.0, 0.0, 0.0, 0.0, 0.0, 0.0, 0.0, 0.0, 0.0, 0.0, 0.0, 0.0, 0.0, 0.0, 0.0, 0.0, 0.0, 0.0, 0.0, 0.0, 0.0, 0.0, 0.0, 0.0, 0.0, 0.0, 0.0, 0.0, 0.0, 0.0, 0.0, 0.0, 0.0, 0.0, 0.0, 0.0, 0.0, 0.0, 0.0, 0.0, 0.0, 0.0, 0.0, 0.0, 0.0, 0.0, 0.0, 0.0, 0.0, 0.0, 0.0, 0.0, 0.0, 0.0, 0.0, 0.0, 0.0, 0.0, 0.0, 0.0, 0.0, 0.0, 0.0, 0.0, 0.0, 0.0, 0.0, 0.0, 0.0, 0.0, 0.0, 0.0, 0.0, 0.0, 0.0, 0.0, 0.0, 0.0, 0.0, 0.0, 0.0, 0.0, 0.0, 0.0, 0.0, 0.0, 0.0, 0.0, 0.0, 0.0, 0.0, 0.0, 0.0, 0.0, 0.0, 0.0, 0.0, 0.0, 0.0, 0.0, 0.0, 0.0, 0.0, 0.0, 0.0, 0.0, 0.0, 0.0, 0.0, 0.0, 0.0, 0.0, 0.0, 0.0, 0.0, 0.0, 0.0, 0.0, 0.0, 0.0, 0.0, 0.0, 0.0, 0.0, 0.0, 0.0, 0.0, 0.0, 0.0, 0.0, 0.0, 0.0, 0.0, 0.0, 0.0, 0.0, 0.0, 0.0, 0.0, 0.0, 0.0, 0.0, 0.0, 0.0, 0.0, 0.0, 0.0, 0.0, 0.0, 0.0, 0.0, 0.0, 0.0, 0.0, 0.0, 0.0, 0.0, 0.0, 0.0, 0.0, 0.0, 0.0, 0.0, 0.0, 0.0, 0.0, 0.0, 0.0, 0.0, 0.0, 0.0, 0.0, 0.0, 0.0, 0.0, 0.0, 0.0, 0.0, 0.0, 0.0, 0.0, 0.0, 0.0, 0.0, 0.0, 0.0, 0.0, 0.0, 0.0, 0.0, 0.0, 0.0, 0.0, 0.0, 0.0, 0.0, 0.0, 0.0, 0.0, 0.0, 0.0, 0.0, 0.0, 0.0, 0.0, 0.0, 0.0, 0.0, 0.0, 0.0, 0.0, 0.0, 0.0, 0.0, 0.0, 0.0, 0.0, 0.0, 0.0, 0.0, 0.0, 0.0, 0.0, 0.0, 0.0, 0.0, 0.0, 0.0, 0.0, 0.0, 0.0, 0.0, 0.0, 0.0, 0.0, 0.0, 0.0, 0.0, 0.0, 0.0, 0.0, 0.0, 0.0, 0.0, 0.0, 0.0, 0.0, 0.0, 0.0, 0.0, 0.0, 0.0, 0.0, 0.0, 0.0, 0.0, 0.0, 0.0, 0.0, 0.0, 0.0, 0.0, 0.0, 0.0, 0.0, 0.0, 0.0, 0.0, 0.0, 0.0, 0.0, 0.0, 0.0, 0.0, 0.0, 0.0, 0.0, 0.0, 0.0, 0.0, 0.0, 0.0, 0.0, 0.0, 0.0, 0.0, 0.0, 0.0, 0.0, 0.0, 0.0, 0.0, 0.0, 0.0, 0.0, 0.0, 0.0, 0.0, 0.0, 0.0, 0.0, 0.0, 0.0, 0.0, 0.0, 0.0, 0.0, 0.0, 0.0, 0.0, 0.0, 0.0, 0.0, 0.0, 0.0, 0.0, 0.0, 0.0, 0.0, 0.0, 0.0, 0.0, 0.0, 0.0, 0.0, 0.0, 0.0, 0.0, 0.0, 0.0, 0.0, 0.0, 0.0, 0.0, 0.0, 0.0, 0.0, 0.0, 0.0, 0.0, 0.0, 0.0, 0.0, 0.0, 0.0, 0.0, 0.0, 0.0, 0.0, 0.0, 0.0, 0.0, 0.0, 0.0, 0.0, 0.0, 0.0, 0.0, 0.0, 0.0, 0.0, 0.0, 0.0, 0.0, 0.0, 0.0, 0.0, 0.0, 0.0, 0.0, 0.0, 0.0, 0.0, 0.0, 0.0, 0.0, 0.0, 0.0, 0.0, 0.0, 0.0, 0.0, 0.0, 0.0, 0.0, 0.0, 0.0, 0.0, 0.0, 0.0, 0.0, 0.0, 0.0, 0.0, 0.0, 0.0, 0.0, 0.0, 0.0, 0.0, 0.0, 0.0, 0.0, 0.0, 0.0, 0.0, 0.0, 0.0, 0.0, 0.0, 0.0, 0.0, 0.0, 0.0, 0.0, 0.0, 0.0, 0.0, 0.0, 0.0, 0.0, 0.0, 0.0, 0.0, 0.0, 0.0, 0.0, 0.0, 0.0, 0.0, 0.0, 0.0, 0.0, 0.0, 0.0, 0.0, 0.0, 0.0, 0.0, 0.0, 0.0, 0.0, 0.0, 0.0, 0.0, 0.0, 0.0, 0.0, 0.0, 0.0, 0.0, 0.0, 0.0, 0.0, 0.0, 0.0, 0.0, 0.0, 0.0, 0.0, 0.0, 0.0, 0.0, 0.0, 0.0, 0.0, 0.0, 0.0, 0.0, 0.0, 0.0, 0.0, 0.0, 0.0, 0.0, 0.0, 0.0, 0.0, 0.0, 0.0, 0.0, 0.0, 0.0, 0.0, 0.0, 0.0, 0.0, 0.0, 0.0, 0.0, 0.0, 0.0, 0.0, 0.0, 0.0, 0.0, 0.0, 0.0, 0.0, 0.0, 0.0, 0.0, 0.0, 0.0, 0.0, 0.0, 0.0, 0.0, 0.0, 0.0, 0.0, 0.0, 0.0, 0.0, 0.0, 0.0, 0.0, 0.0, 0.0, 0.0, 0.0, 0.0, 0.0, 0.0, 0.0, 0.0, 0.0, 0.0, 0.0, 0.0, 0.0, 0.0, 0.0, 0.0, 0.0, 0.0, 0.0, 0.0, 0.0, 0.0, 0.0, 0.0, 0.0, 0.0, 0.0, 0.0, 0.0, 0.0, 0.0, 0.0, 0.0, 0.0, 0.0, 0.0, 0.0, 0.0, 0.0, 0.0, 0.0, 0.0, 0.0, 0.0, 0.0, 0.0, 0.0, 0.0, 0.0, 0.0, 0.0, 0.0, 0.0, 0.0, 0.0, 0.0, 0.0, 0.0, 0.0, 0.0, 0.0, 0.0, 0.0, 0.0, 0.0, 0.0, 0.0, 0.0, 0.0, 0.0, 0.0, 0.0, 0.0, 0.0, 0.0, 0.0, 0.0, 0.0, 0.0, 0.0, 0.0, 0.0, 0.0, 0.0, 0.0, 0.0, 0.0, 0.0, 0.0, 0.0, 0.0, 0.0, 0.0, 0.0, 0.0, 0.0, 0.0, 0.0, 0.0, 0.0, 0.0, 0.0, 0.0, 0.0, 0.0, 0.0, 0.0, 0.0, 0.0, 0.0, 0.0, 0.0, 0.0, 0.0, 0.0, 0.0, 0.0, 0.0, 0.0, 0.0, 0.0, 0.0, 0.0, 0.0, 0.0, 0.0, 0.0, 0.0, 0.0, 0.0, 0.0, 0.0, 0.0, 0.0, 0.0, 0.0, 0.0, 0.0, 0.0, 0.0, 0.0, 0.0, 0.0, 0.0, 0.0, 0.0, 0.0, 0.0, 0.0, 0.0, 0.0, 0.0, 0.0, 0.0, 0.0, 0.0, 0.0, 0.0, 0.0, 0.0, 0.0, 0.0, 0.0, 0.0, 0.0, 0.0, 0.0, 0.0, 0.0, 0.0, 0.0, 0.0, 0.0, 0.0, 0.0, 0.0, 0.0, 0.0, 0.0, 0.0, 0.0, 0.0, 0.0, 0.0, 0.0, 0.0, 0.0, 0.0, 0.0, 0.0, 0.0, 0.0, 0.0, 0.0, 0.0, 0.0, 0.0, 0.0, 0.0, 0.0, 0.0, 0.0, 0.0, 0.0, 0.0, 0.0, 0.0, 0.0, 0.0, 0.0, 0.0, 0.0, 0.0, 0.0, 0.0, 0.0, 0.0, 0.0, 0.0, 0.0, 0.0, 0.0, 0.0, 0.0, 0.0, 0.0, 0.0, 0.0, 0.0, 0.0, 0.0, 0.0, 0.0, 0.0, 0.0, 0.0, 0.0, 0.0, 0.0, 0.0, 0.0, 0.0, 0.0, 0.0, 0.0, 0.0, 0.0, 0.0, 0.0, 0.0, 0.0, 0.0, 0.0, 0.0, 0.0, 0.0, 0.0, 0.0, 0.0, 0.0, 0.0, 0.0, 0.0, 0.0, 0.0, 0.0, 0.0, 0.0, 0.0, 0.0, 0.0, 0.0, 0.0, 0.0, 0.0, 0.0, 0.0, 0.0, 0.0, 0.0, 0.0, 0.0, 0.0, 0.0, 0.0, 0.0, 0.0, 0.0, 0.0, 0.0, 0.0, 0.0, 0.0, 0.0, 0.0, 0.0, 0.0, 0.0, 0.0, 0.0, 0.0, 0.0, 0.0, 0.0, 0.0, 0.0, 0.0, 0.0, 0.0, 0.0, 0.0, 0.0, 0.0, 0.0, 0.0, 0.0, 0.0, 0.0, 0.0, 0.0, 0.0, 0.0, 0.0, 0.0, 0.0, 0.0, 0.0, 0.0, 0.0, 0.0, 0.0, 0.0, 0.0, 0.0, 0.0, 0.0, 0.0, 0.0, 0.0, 0.0, 0.0, 0.0, 0.0, 0.0, 0.0, 0.0, 0.0, 0.0, 0.0, 0.0, 0.0, 0.0, 0.0, 0.0, 0.0, 0.0, 0.0, 0.0, 0.0, 0.0, 0.0, 0.0, 0.0, 0.0, 0.0, 0.0, 0.0, 0.0, 0.0, 0.0, 0.0, 0.0, 0.0, 0.0, 0.0, 0.0, 0.0, 0.0, 0.0, 0.0, 0.0, 0.0, 0.0, 0.0, 0.0, 0.0, 0.0, 0.0, 0.0, 0.0, 0.0, 0.0, 0.0, 0.0, 0.0, 0.0, 0.0, 0.0, 0.0, 0.0, 0.0, 0.0, 0.0, 0.0, 0.0, 0.0, 0.0, 0.0, 0.0, 0.0, 0.0, 0.0, 0.0, 0.0, 0.0, 0.0, 0.0, 0.0, 0.0, 0.0, 0.0, 0.0, 0.0, 0.0, 0.0, 0.0, 0.0, 0.0, 0.0, 0.0, 0.0, 0.0, 0.0, 0.0, 0.0, 0.0, 0.0, 0.0, 0.0, 0.0, 0.0, 0.0, 0.0, 0.0, 0.0, 0.0, 0.0, 0.0, 0.0, 0.0, 0.0, 0.0, 0.0, 0.0, 0.0, 0.0, 0.0, 0.0, 0.0, 0.0, 0.0, 0.0, 0.0, 0.0, 0.0, 0.0, 0.0, 0.0, 0.0, 0.0, 0.0, 0.0, 0.0, 0.0, 0.0, 0.0, 0.0, 0.0, 0.0, 0.0, 0.0, 0.0, 0.0, 0.0, 0.0, 0.0, 0.0, 0.0, 0.0, 0.0, 0.0, 0.0, 0.0, 0.0, 0.0, 0.0, 0.0, 0.0, 0.0, 0.0, 0.0, 0.0, 0.0, 0.0, 0.0, 0.0, 0.0, 0.0, 0.0, 0.0, 0.0, 0.0, 0.0, 0.0, 0.0, 0.0, 0.0, 0.0, 0.0, 0.0, 0.0, 0.0, 0.0, 0.0, 0.0, 0.0, 0.0, 0.0, 0.0, 0.0, 0.0, 0.0, 0.0, 0.0, 0.0, 0.0, 0.0, 0.0, 0.0, 0.0, 0.0, 0.0, 0.0, 0.0, 0.0, 0.0, 0.0, 0.0, 0.0, 0.0, 0.0, 0.0, 0.0, 0.0, 0.0, 0.0, 0.0, 0.0, 0.0, 0.0, 0.0, 0.0, 0.0, 0.0, 0.0, 0.0, 0.0, 0.0, 0.0, 0.0, 0.0, 0.0, 0.0, 0.0, 0.0, 0.0, 0.0, 0.0, 0.0, 0.0, 0.0, 0.0, 0.0, 0.0, 0.0, 0.0, 0.0, 0.0, 0.0, 0.0, 0.0, 0.0, 0.0, 0.0, 0.0, 0.0, 0.0, 0.0, 0.0, 0.0, 0.0, 0.0, 0.0, 0.0, 0.0, 0.0, 0.0, 0.0, 0.0, 0.0, 0.0, 0.0, 0.0, 0.0, 0.0, 0.0, 0.0, 0.0, 0.0, 0.0, 0.0, 0.0, 0.0, 0.0, 0.0, 0.0, 0.0, 0.0, 0.0, 0.0, 0.0, 0.0, 0.0, 0.0, 0.0, 0.0, 0.0, 0.0, 0.0, 0.0, 0.0, 0.0, 0.0, 0.0, 0.0, 0.0, 0.0, 0.0, 0.0, 0.0, 0.0, 0.0, 0.0, 0.0, 0.0, 0.0, 0.0, 0.0, 0.0, 0.0, 0.0, 0.0, 0.0, 0.0, 0.0, 0.0, 0.0, 0.0, 0.0, 0.0, 0.0, 0.0, 0.0, 0.0, 0.0, 0.0, 0.0, 0.0, 0.0, 0.0, 0.0, 0.0, 0.0, 0.0, 0.0, 0.0, 0.0, 0.0, 0.0, 0.0, 0.0, 0.0, 0.0, 0.0, 0.0, 0.0, 0.0, 0.0, 0.0, 0.0, 0.0, 0.0, 0.0, 0.0, 0.0, 0.0, 0.0, 0.0, 0.0, 0.0, 0.0, 0.0, 0.0, 0.0, 0.0, 0.0, 0.0, 0.0, 0.0, 0.0, 0.0, 0.0, 0.0, 0.0, 0.0, 0.0, 0.0, 0.0, 0.0, 0.0, 0.0, 0.0, 0.0, 0.0, 0.0, 0.0, 0.0, 0.0, 0.0, 0.0, 0.0, 0.0, 0.0, 0.0, 0.0, 0.0, 0.0, 0.0, 0.0, 0.0, 0.0, 0.0, 0.0, 0.0, 0.0, 0.0, 0.0, 0.0, 0.0, 0.0, 0.0, 0.0, 0.0, 0.0, 0.0, 0.0, 0.0, 0.0, 0.0, 0.0, 0.0, 0.0, 0.0, 0.0, 0.0, 0.0, 0.0, 0.0])
me_cube_001.update()
me_cylinder = bpy.data.meshes.new('Cylinder')
me_cylinder.from_pydata([(0.0, 1.0, -1.0), (0.0, 1.0, 1.0), (0.1951, 0.9808, -1.0), (0.1951, 0.9808, 1.0), (0.3827, 0.9239, -1.0), (0.3827, 0.9239, 1.0), (0.5556, 0.8315, -1.0), (0.5556, 0.8315, 1.0), (0.7071, 0.7071, -1.0), (0.7071, 0.7071, 1.0), (0.8315, 0.5556, -1.0), (0.8315, 0.5556, 1.0), (0.9239, 0.3827, -1.0), (0.9239, 0.3827, 1.0), (0.9808, 0.1951, -1.0), (0.9808, 0.1951, 1.0), (1.0, 0.0, -1.0), (1.0, 0.0, 1.0), (0.9808, -0.1951, -1.0), (0.9808, -0.1951, 1.0), (0.9239, -0.3827, -1.0), (0.9239, -0.3827, 1.0), (0.8315, -0.5556, -1.0), (0.8315, -0.5556, 1.0), (0.7071, -0.7071, -1.0), (0.7071, -0.7071, 1.0), (0.5556, -0.8315, -1.0), (0.5556, -0.8315, 1.0), (0.3827, -0.9239, -1.0), (0.3827, -0.9239, 1.0), (0.1951, -0.9808, -1.0), (0.1951, -0.9808, 1.0), (0.0, -1.0, -1.0), (0.0, -1.0, 1.0), (-0.1951, -0.9808, -1.0), (-0.1951, -0.9808, 1.0), (-0.3827, -0.9239, -1.0), (-0.3827, -0.9239, 1.0), (-0.5556, -0.8315, -1.0), (-0.5556, -0.8315, 1.0), (-0.7071, -0.7071, -1.0), (-0.7071, -0.7071, 1.0), (-0.8315, -0.5556, -1.0), (-0.8315, -0.5556, 1.0), (-0.9239, -0.3827, -1.0), (-0.9239, -0.3827, 1.0), (-0.9808, -0.1951, -1.0), (-0.9808, -0.1951, 1.0), (-1.0, 0.0, -1.0), (-1.0, 0.0, 1.0), (-0.9808, 0.1951, -1.0), (-0.9808, 0.1951, 1.0), (-0.9239, 0.3827, -1.0), (-0.9239, 0.3827, 1.0), (-0.8315, 0.5556, -1.0), (-0.8315, 0.5556, 1.0), (-0.7071, 0.7071, -1.0), (-0.7071, 0.7071, 1.0), (-0.5556, 0.8315, -1.0), (-0.5556, 0.8315, 1.0), (-0.3827, 0.9239, -1.0), (-0.3827, 0.9239, 1.0), (-0.1951, 0.9808, -1.0), (-0.1951, 0.9808, 1.0)], [], [(0, 1, 3, 2), (2, 3, 5, 4), (4, 5, 7, 6), (6, 7, 9, 8), (8, 9, 11, 10), (10, 11, 13, 12), (12, 13, 15, 14), (14, 15, 17, 16), (16, 17, 19, 18), (18, 19, 21, 20), (20, 21, 23, 22), (22, 23, 25, 24), (24, 25, 27, 26), (26, 27, 29, 28), (28, 29, 31, 30), (30, 31, 33, 32), (32, 33, 35, 34), (34, 35, 37, 36), (36, 37, 39, 38), (38, 39, 41, 40), (40, 41, 43, 42), (42, 43, 45, 44), (44, 45, 47, 46), (46, 47, 49, 48), (48, 49, 51, 50), (50, 51, 53, 52), (52, 53, 55, 54), (54, 55, 57, 56), (56, 57, 59, 58), (58, 59, 61, 60), (3, 1, 63, 61, 59, 57, 55, 53, 51, 49, 47, 45, 43, 41, 39, 37, 35, 33, 31, 29, 27, 25, 23, 21, 19, 17, 15, 13, 11, 9, 7, 5), (60, 61, 63, 62), (62, 63, 1, 0), (0, 2, 4, 6, 8, 10, 12, 14, 16, 18, 20, 22, 24, 26, 28, 30, 32, 34, 36, 38, 40, 42, 44, 46, 48, 50, 52, 54, 56, 58, 60, 62)])
_uv = me_cylinder.uv_layers.new(name='UVMap')
_uv.uv.foreach_set('vector', [1.0, 0.5, 1.0, 1.0, 0.9688, 1.0, 0.9688, 0.5, 0.9688, 0.5, 0.9688, 1.0, 0.9375, 1.0, 0.9375, 0.5, 0.9375, 0.5, 0.9375, 1.0, 0.9062, 1.0, 0.9062, 0.5, 0.9062, 0.5, 0.9062, 1.0, 0.875, 1.0, 0.875, 0.5, 0.875, 0.5, 0.875, 1.0, 0.8438, 1.0, 0.8438, 0.5, 0.8438, 0.5, 0.8438, 1.0, 0.8125, 1.0, 0.8125, 0.5, 0.8125, 0.5, 0.8125, 1.0, 0.7812, 1.0, 0.7812, 0.5, 0.7812, 0.5, 0.7812, 1.0, 0.75, 1.0, 0.75, 0.5, 0.75, 0.5, 0.75, 1.0, 0.7188, 1.0, 0.7188, 0.5, 0.7188, 0.5, 0.7188, 1.0, 0.6875, 1.0, 0.6875, 0.5, 0.6875, 0.5, 0.6875, 1.0, 0.6562, 1.0, 0.6562, 0.5, 0.6562, 0.5, 0.6562, 1.0, 0.625, 1.0, 0.625, 0.5, 0.625, 0.5, 0.625, 1.0, 0.5938, 1.0, 0.5938, 0.5, 0.5938, 0.5, 0.5938, 1.0, 0.5625, 1.0, 0.5625, 0.5, 0.5625, 0.5, 0.5625, 1.0, 0.5312, 1.0, 0.5312, 0.5, 0.5312, 0.5, 0.5312, 1.0, 0.5, 1.0, 0.5, 0.5, 0.5, 0.5, 0.5, 1.0, 0.4688, 1.0, 0.4688, 0.5, 0.4688, 0.5, 0.4688, 1.0, 0.4375, 1.0, 0.4375, 0.5, 0.4375, 0.5, 0.4375, 1.0, 0.4062, 1.0, 0.4062, 0.5, 0.4062, 0.5, 0.4062, 1.0, 0.375, 1.0, 0.375, 0.5, 0.375, 0.5, 0.375, 1.0, 0.3438, 1.0, 0.3438, 0.5, 0.3438, 0.5, 0.3438, 1.0, 0.3125, 1.0, 0.3125, 0.5, 0.3125, 0.5, 0.3125, 1.0, 0.2812, 1.0, 0.2812, 0.5, 0.2812, 0.5, 0.2812, 1.0, 0.25, 1.0, 0.25, 0.5, 0.25, 0.5, 0.25, 1.0, 0.2188, 1.0, 0.2188, 0.5, 0.2188, 0.5, 0.2188, 1.0, 0.1875, 1.0, 0.1875, 0.5, 0.1875, 0.5, 0.1875, 1.0, 0.1562, 1.0, 0.1562, 0.5, 0.1562, 0.5, 0.1562, 1.0, 0.125, 1.0, 0.125, 0.5, 0.125, 0.5, 0.125, 1.0, 0.09375, 1.0, 0.09375, 0.5, 0.09375, 0.5, 0.09375, 1.0, 0.0625, 1.0, 0.0625, 0.5, 0.2968, 0.4854, 0.25, 0.49, 0.2032, 0.4854, 0.1582, 0.4717, 0.1167, 0.4496, 0.08029, 0.4197, 0.05045, 0.3833, 0.02827, 0.3418, 0.01461, 0.2968, 0.01, 0.25, 0.01461, 0.2032, 0.02827, 0.1582, 0.05045, 0.1167, 0.08029, 0.08029, 0.1167, 0.05045, 0.1582, 0.02827, 0.2032, 0.01461, 0.25, 0.01, 0.2968, 0.01461, 0.3418, 0.02827, 0.3833, 0.05045, 0.4197, 0.08029, 0.4496, 0.1167, 0.4717, 0.1582, 0.4854, 0.2032, 0.49, 0.25, 0.4854, 0.2968, 0.4717, 0.3418, 0.4496, 0.3833, 0.4197, 0.4197, 0.3833, 0.4496, 0.3418, 0.4717, 0.0625, 0.5, 0.0625, 1.0, 0.03125, 1.0, 0.03125, 0.5, 0.03125, 0.5, 0.03125, 1.0, 0.0, 1.0, 0.0, 0.5, 0.75, 0.49, 0.7968, 0.4854, 0.8418, 0.4717, 0.8833, 0.4496, 0.9197, 0.4197, 0.9496, 0.3833, 0.9717, 0.3418, 0.9854, 0.2968, 0.99, 0.25, 0.9854, 0.2032, 0.9717, 0.1582, 0.9496, 0.1167, 0.9197, 0.08029, 0.8833, 0.05045, 0.8418, 0.02827, 0.7968, 0.01461, 0.75, 0.01, 0.7032, 0.01461, 0.6582, 0.02827, 0.6167, 0.05045, 0.5803, 0.08029, 0.5504, 0.1167, 0.5283, 0.1582, 0.5146, 0.2032, 0.51, 0.25, 0.5146, 0.2968, 0.5283, 0.3418, 0.5504, 0.3833, 0.5803, 0.4197, 0.6167, 0.4496, 0.6582, 0.4717, 0.7032, 0.4854])
me_cylinder.update()

# ---- objects
ob_smeltery_door = bpy.data.objects.new('Smeltery Door', me_cube_002)
ob_fi_76_smeltery_doorframe = bpy.data.objects.new('FI-76 Smeltery DoorFrame', me_cube)
ob_fi_76_smeltery_doorframe_001 = bpy.data.objects.new('FI-76 Smeltery DoorFrame.001', me_cube_001)
ob_cylinder = bpy.data.objects.new('Cylinder', me_cylinder)

# ---- transforms, parenting, visibility, modifiers, constraints
ob_smeltery_door.location = (1.64, 0.0, 0.0)
ob_fi_76_smeltery_doorframe.location = (0.0, 0.0, 0.0)
_m = ob_fi_76_smeltery_doorframe.modifiers.new('Solidify', 'SOLIDIFY')
_m.thickness = 0.2
_m.offset = -0.0
_m.use_even_offset = True
_m = ob_fi_76_smeltery_doorframe.modifiers.new('Smooth by Angle', 'NODES')
_m.node_group = ng_smooth_by_angle
_m.use_pin_to_last = True
_m.show_group_selector = False
ob_fi_76_smeltery_doorframe_001.location = (-0.5891, 0.0, 0.0)
_m = ob_fi_76_smeltery_doorframe_001.modifiers.new('Bevel', 'BEVEL')
_m.width = 0.05
_m.width_pct = 0.05
_m.segments = 5
_m.limit_method = 'WEIGHT'
_m.use_clamp_overlap = False
_m = ob_fi_76_smeltery_doorframe_001.modifiers.new('Boolean', 'BOOLEAN')
_m.object = ob_cylinder
_m = ob_fi_76_smeltery_doorframe_001.modifiers.new('Smooth by Angle', 'NODES')
_m.node_group = ng_smooth_by_angle
_m.use_pin_to_last = True
_m.show_group_selector = False
ob_cylinder.location = (1.415, 0.0, 1.768)
ob_cylinder.rotation_euler = (-0.0, 1.571, 0.0)
ob_cylinder.scale = (0.1436, 0.1436, 0.1436)

# ---- collection membership
col_collection.objects.link(ob_smeltery_door)
col_export.objects.link(ob_fi_76_smeltery_doorframe)
col_export.objects.link(ob_fi_76_smeltery_doorframe_001)
col_export.objects.link(ob_cylinder)

# ---- scene / render settings (as saved in the file)
scene.frame_start = 1; scene.frame_end = 250; scene.frame_set(1)
scene.render.engine = 'BLENDER_EEVEE_NEXT'
bpy.context.view_layer.update()

# ---- added for rendering (the .blend has no active camera and no usable light): camera, sun
cam_auto = bpy.data.cameras.new('AutoCamera')
cam_auto.lens = 50.0
cam_auto.sensor_width = 36.0
cam_auto.clip_end = 1000.0
ob_auto_camera = bpy.data.objects.new('AutoCamera', cam_auto)
scene.collection.objects.link(ob_auto_camera)
ob_auto_camera.location = (5.61344, -5.67039, 5.18026)
ob_auto_camera.rotation_euler = (1.09748, -7.21219e-08, 0.694738)
scene.camera = ob_auto_camera
light_auto_sun = bpy.data.lights.new('AutoSun', 'SUN')
light_auto_sun.energy = 3.0
light_auto_sun.angle = 0.0523599
ob_auto_sun = bpy.data.objects.new('AutoSun', light_auto_sun)
scene.collection.objects.link(ob_auto_sun)
ob_auto_sun.rotation_euler = (0.872665, 0.174533, 0.523599)
bpy.context.view_layer.update()
